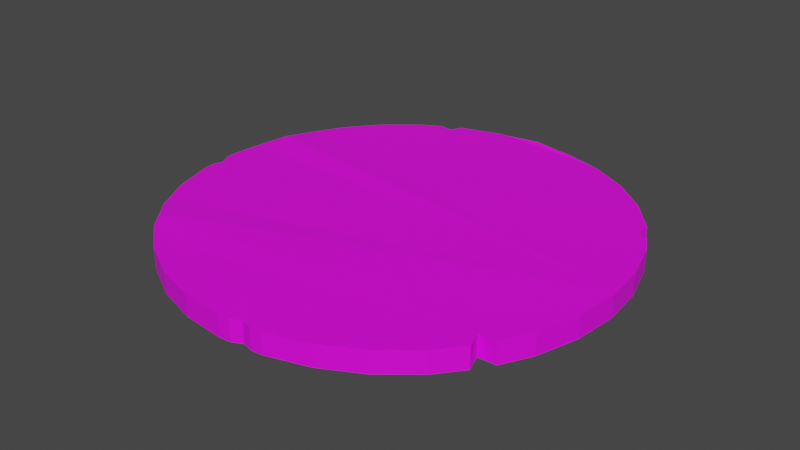 # Source: Coin.blend  (saved by Blender 2.80.75; exported with 4.5.12 LTS)
import bpy
from mathutils import Matrix  # noqa: F401  (used for matrix-valued properties, if any)

bpy.ops.wm.read_factory_settings(use_empty=True)
scene = bpy.context.scene
scene.name = 'Scene'

# ---- collections
col_collection = bpy.data.collections.new('Collection'); scene.collection.children.link(col_collection)

# ---- images (referenced by path relative to the original .blend; pixels are not part of the script)
import os
ASSET_DIR = os.environ.get("B2B_ASSET_DIR", "")  # directory of the original .blend (textures are referenced by path, not embedded)
HERE = os.path.dirname(os.path.abspath(__file__))  # packed textures are extracted next to this script under _unpacked/

def load_image(name, relpath, width, height, colorspace="sRGB"):
    """Load a texture the original file referenced (path relative to the .blend, or extracted next to this script)."""
    p = next((c for c in (os.path.join(HERE, relpath), os.path.join(ASSET_DIR, relpath)) if relpath and os.path.exists(c)), "")
    if p:
        img = bpy.data.images.load(p, check_existing=True)
        img.name = name
    else:  # same state as the original file: an image datablock whose file is absent (Cycles renders it pink)
        img = bpy.data.images.new(name, width, height)
        img.source = "FILE"
        img.filepath = "//" + (relpath or name)
    img.colorspace_settings.name = colorspace
    return img
img_t_gold_psd = load_image('T_Gold.psd', 'T_Gold.psd', 1024, 1024, 'sRGB')

# ---- materials (node trees are filled in below, after node groups)
mat_material_001 = bpy.data.materials.new('Material.001')
mat_material_001.use_transparent_shadow = False

# ---- material node trees
mat_material_001.use_nodes = True; mat_material_001.node_tree.nodes.clear()
_N = mat_material_001.node_tree.nodes; _L = mat_material_001.node_tree.links
n0 = _N.new('ShaderNodeOutputMaterial'); n0.name = 'Material Output'; n0.location = (300, 300)
n1 = _N.new('ShaderNodeTexImage'); n1.name = 'Image Texture'; n1.location = (-271, 211)
n1.image = img_t_gold_psd
n2 = _N.new('ShaderNodeBsdfPrincipled'); n2.name = 'Principled BSDF'; n2.location = (10, 300)
n2.distribution = 'GGX'
n2.subsurface_method = 'BURLEY'
n2.inputs[3].default_value = 1.45
n2.inputs[27].default_value = (0.0, 0.0, 0.0, 1.0)
n2.inputs[28].default_value = 1.0
_L.new(n2.outputs[0], n0.inputs[0])
_L.new(n1.outputs[0], n2.inputs[0])
n0.is_active_output = True

# ---- world
world_world = bpy.data.worlds.new('World'); scene.world = world_world
world_world.use_nodes = True; world_world.node_tree.nodes.clear()
_N = world_world.node_tree.nodes; _L = world_world.node_tree.links
n0 = _N.new('ShaderNodeOutputWorld'); n0.name = 'World Output'; n0.location = (300, 300)
n1 = _N.new('ShaderNodeBackground'); n1.name = 'Background'; n1.location = (10, 300)
n1.inputs[0].default_value = (0.05088, 0.05088, 0.05088, 1.0)
_L.new(n1.outputs[0], n0.inputs[0])
n0.is_active_output = True
world_world.color = (0.05088, 0.05088, 0.05088)
world_world.use_sun_shadow = False
world_world.sun_shadow_jitter_overblur = 0.0

# ---- meshes
me_cylinder = bpy.data.meshes.new('Cylinder')
me_cylinder.from_pydata([(0.02106, 0.9872, -0.7435), (0.02106, 0.9872, 1.257), (0.1951, 0.9808, -1.0), (0.1951, 0.9808, 1.0), (0.3827, 0.9239, -1.0), (0.3827, 0.9239, 1.0), (0.5556, 0.8315, -1.0), (0.5556, 0.8315, 1.0), (0.7071, 0.7071, -1.0), (0.7071, 0.7071, 1.0), (0.8315, 0.5556, -1.0), (0.8315, 0.5556, 1.0), (0.9239, 0.3827, -1.0), (0.9239, 0.3827, 1.0), (0.9808, 0.1951, -1.0), (0.9808, 0.1951, 1.0), (1.0, 7.55e-08, -1.0), (1.0, 7.55e-08, 1.0), (0.9808, -0.1951, -1.0), (0.9808, -0.1951, 1.0), (0.9239, -0.3827, -1.0), (0.9239, -0.3827, 1.0), (0.7735, -0.5174, -1.0), (0.7735, -0.5174, 1.0), (0.7071, -0.7071, -1.0), (0.7071, -0.7071, 1.0), (0.5556, -0.8315, -1.0), (0.5556, -0.8315, 1.0), (0.3827, -0.9239, -1.0), (0.3827, -0.9239, 1.0), (0.1951, -0.9808, -1.0), (0.1951, -0.9808, 1.0), (-3.258e-07, -1.0, -1.0), (-3.258e-07, -1.0, 1.0), (-0.1951, -0.9808, -1.0), (-0.1951, -0.9808, 1.0), (-0.3827, -0.9239, -1.0), (-0.3827, -0.9239, 1.0), (-0.5556, -0.8315, -1.0), (-0.5556, -0.8315, 1.0), (-0.7071, -0.7071, -1.0), (-0.7071, -0.7071, 1.0), (-0.8315, -0.5556, -1.0), (-0.8315, -0.5556, 1.0), (-0.9239, -0.3827, -1.0), (-0.9239, -0.3827, 1.0), (-0.9808, -0.1951, -1.0), (-0.9808, -0.1951, 1.0), (-1.0, 9.656e-07, -1.0), (-1.0, 9.656e-07, 1.0), (-0.9808, 0.1951, -1.0), (-0.9808, 0.1951, 1.0), (-0.9239, 0.3827, -1.0), (-0.9239, 0.3827, 1.0), (-0.8315, 0.5556, -1.0), (-0.8315, 0.5556, 1.0), (-0.7071, 0.7071, -1.0), (-0.7071, 0.7071, 1.0), (-0.5556, 0.8315, -1.0), (-0.5556, 0.8315, 1.0), (-0.3827, 0.9239, -1.0), (-0.3827, 0.9239, 1.0), (-0.1951, 0.9808, -1.0), (-0.1951, 0.9808, 1.0), (0.1951, -0.9808, 0.0), (0.09754, -0.9728, -1.0), (0.09754, -0.9728, 1.0), (-3.258e-07, -1.0, 0.0), (0.09754, -0.9728, 0.0), (0.1951, -0.9808, -0.5), (0.04877, -0.9952, -1.0), (0.1463, -0.9856, 1.0), (-3.258e-07, -1.0, -0.5), (0.1951, -0.9808, 0.5), (0.1463, -0.9856, -1.0), (0.04877, -0.9952, 1.0), (-3.258e-07, -1.0, 0.5), (0.04877, -0.9952, 0.0), (0.1463, -0.9856, 0.0), (0.09754, -0.9728, -0.5), (0.09754, -0.9728, 0.5), (0.1463, -0.9856, 0.5), (0.1463, -0.9856, -0.5), (0.04877, -0.9952, -0.5), (0.04877, -0.9952, 0.5), (0.09755, 0.9904, -1.0), (0.09755, 0.9904, 1.0), (0.02106, 0.9872, 0.2565), (0.1951, 0.9808, 0.0), (0.2889, 0.9523, -1.0), (0.2889, 0.9523, 1.0), (0.3827, 0.9239, 0.0), (0.4691, 0.8777, -1.0), (0.4691, 0.8777, 1.0), (0.5556, 0.8315, 0.0), (0.6313, 0.7693, -1.0), (0.6313, 0.7693, 1.0), (0.7071, 0.7071, 0.0), (0.7693, 0.6313, -1.0), (0.7693, 0.6313, 1.0), (0.8315, 0.5556, 0.0), (0.8777, 0.4691, -1.0), (0.8777, 0.4691, 1.0), (0.9239, 0.3827, 0.0), (0.9523, 0.2889, -1.0), (0.9523, 0.2889, 1.0), (0.9808, 0.1951, 0.0), (0.9904, 0.09755, -1.0), (0.9904, 0.09755, 1.0), (1.0, 7.55e-08, 0.0), (0.9904, -0.09755, -1.0), (0.9904, -0.09755, 1.0), (0.9808, -0.1951, 0.0), (0.9523, -0.2889, -1.0), (0.9523, -0.2889, 1.0), (0.9239, -0.3827, 0.0), (0.8777, -0.4691, -1.0), (0.8777, -0.4691, 1.0), (0.7735, -0.5174, 0.0), (0.7693, -0.6313, -1.0), (0.7693, -0.6313, 1.0), (0.7071, -0.7071, 0.0), (0.6313, -0.7693, -1.0), (0.6313, -0.7693, 1.0), (0.5556, -0.8315, 0.0), (0.4691, -0.8777, -1.0), (0.4691, -0.8777, 1.0), (0.3827, -0.9239, 0.0), (-0.1951, -0.9808, 0.0), (-0.2889, -0.9523, -1.0), (-0.2889, -0.9523, 1.0), (-0.3827, -0.9239, 0.0), (-0.4691, -0.8777, -1.0), (-0.4691, -0.8777, 1.0), (-0.5556, -0.8315, 0.0), (-0.6313, -0.7693, -1.0), (-0.6313, -0.7693, 1.0), (-0.7071, -0.7071, 0.0), (-0.7673, -0.6263, -0.8259), (-0.7673, -0.6263, 1.174), (-0.8315, -0.5556, 0.0), (-0.8777, -0.4691, -1.0), (-0.8777, -0.4691, 1.0), (-0.9239, -0.3827, 0.0), (-0.9523, -0.2889, -1.0), (-0.9523, -0.2889, 1.0), (-0.9808, -0.1951, 0.0), (-0.9702, -0.09754, -1.0), (-0.9702, -0.09754, 1.0), (-1.0, 9.656e-07, 0.0), (-0.9904, 0.09755, -1.0), (-0.9904, 0.09755, 1.0), (-0.9808, 0.1951, 0.0), (-0.9451, 0.2888, -0.8032), (-0.9451, 0.2888, 1.197), (-0.9239, 0.3827, 0.0), (-0.8777, 0.4691, -1.0), (-0.8777, 0.4691, 1.0), (-0.8315, 0.5556, 0.0), (-0.7693, 0.6313, -1.0), (-0.7693, 0.6313, 1.0), (-0.7071, 0.7071, 0.0), (-0.6313, 0.7693, -1.0), (-0.6313, 0.7693, 1.0), (-0.5556, 0.8315, 0.0), (-0.4691, 0.8777, -1.0), (-0.4691, 0.8777, 1.0), (-0.3827, 0.9239, 0.0), (-0.2889, 0.9523, -1.0), (-0.2889, 0.9523, 1.0), (-0.1951, 0.9808, 0.0), (-0.09754, 0.9904, -1.0), (-0.09754, 0.9904, 1.0), (-0.09754, 0.9904, 0.0), (-0.2889, 0.9523, 0.0), (-0.4691, 0.8777, 0.0), (-0.6313, 0.7693, 0.0), (-0.7693, 0.6313, 0.0), (-0.8777, 0.4691, 0.0), (-0.9451, 0.2888, 0.1968), (-0.9904, 0.09755, 0.0), (-0.9702, -0.09754, 0.0), (-0.9523, -0.2889, 0.0), (-0.8777, -0.4691, 0.0), (-0.7673, -0.6263, 0.1741), (-0.6313, -0.7693, 0.0), (-0.4691, -0.8777, 0.0), (-0.2889, -0.9523, 0.0), (0.4691, -0.8777, 0.0), (0.6313, -0.7693, 0.0), (0.7693, -0.6313, 0.0), (0.8777, -0.4691, 0.0), (0.9523, -0.2889, 0.0), (0.9904, -0.09755, 0.0), (0.9904, 0.09755, 0.0), (0.9523, 0.2889, 0.0), (0.8777, 0.4691, 0.0), (0.7693, 0.6313, 0.0), (0.6313, 0.7693, 0.0), (0.4691, 0.8777, 0.0), (0.2889, 0.9523, 0.0), (0.09755, 0.9904, 0.0), (0.1463, 0.9856, -1.0), (0.04877, 0.9952, 1.0), (0.02106, 0.9872, 0.7565), (0.1951, 0.9808, -0.5), (0.3358, 0.9381, -1.0), (0.242, 0.9666, 1.0), (0.3827, 0.9239, -0.5), (0.5123, 0.8546, -1.0), (0.4259, 0.9008, 1.0), (0.5556, 0.8315, -0.5), (0.6692, 0.7382, -1.0), (0.5935, 0.8004, 1.0), (0.7071, 0.7071, -0.5), (0.8004, 0.5935, -1.0), (0.7382, 0.6692, 1.0), (0.8315, 0.5556, -0.5), (0.9008, 0.4259, -1.0), (0.8265, 0.4966, 1.0), (0.9239, 0.3827, -0.5), (0.9666, 0.242, -1.0), (0.9381, 0.3358, 1.0), (0.9808, 0.1951, -0.5), (0.9952, 0.04877, -1.0), (0.9856, 0.1463, 1.0), (1.0, 7.55e-08, -0.5), (0.9856, -0.1463, -1.0), (0.9952, -0.04877, 1.0), (0.9808, -0.1951, -0.5), (0.9381, -0.3358, -1.0), (0.9666, -0.242, 1.0), (0.9239, -0.3827, -0.5), (0.8546, -0.5123, -1.0), (0.9008, -0.4259, 1.0), (0.7735, -0.5174, -0.5), (0.7382, -0.6692, -1.0), (0.8004, -0.5935, 1.0), (0.7071, -0.7071, -0.5), (0.5935, -0.8004, -1.0), (0.6692, -0.7382, 1.0), (0.5556, -0.8315, -0.5), (0.4259, -0.9008, -1.0), (0.5123, -0.8546, 1.0), (0.3827, -0.9239, -0.5), (-0.1951, -0.9808, -0.5), (-0.3358, -0.9381, -1.0), (-0.242, -0.9666, 1.0), (-0.3827, -0.9239, -0.5), (-0.5123, -0.8546, -1.0), (-0.4259, -0.9008, 1.0), (-0.5556, -0.8315, -0.5), (-0.6692, -0.7382, -1.0), (-0.5935, -0.8004, 1.0), (-0.7071, -0.7071, -0.5), (-0.8004, -0.5935, -1.0), (-0.7382, -0.6692, 1.0), (-0.8315, -0.5556, -0.5), (-0.9008, -0.4259, -1.0), (-0.8546, -0.5123, 1.0), (-0.9239, -0.3827, -0.5), (-0.9666, -0.242, -1.0), (-0.9381, -0.3358, 1.0), (-0.9808, -0.1951, -0.5), (-0.9952, -0.04877, -1.0), (-0.9856, -0.1463, 1.0), (-1.0, 9.656e-07, -0.5), (-0.9856, 0.1463, -1.0), (-0.9952, 0.04877, 1.0), (-0.9808, 0.1951, -0.5), (-0.9381, 0.3358, -1.0), (-0.9666, 0.242, 1.0), (-0.9239, 0.3827, -0.5), (-0.8546, 0.5123, -1.0), (-0.9008, 0.4259, 1.0), (-0.8315, 0.5556, -0.5), (-0.7382, 0.6692, -1.0), (-0.8004, 0.5935, 1.0), (-0.7071, 0.7071, -0.5), (-0.5935, 0.8004, -1.0), (-0.6692, 0.7382, 1.0), (-0.5556, 0.8315, -0.5), (-0.4082, 0.8719, -1.0), (-0.5123, 0.8546, 1.0), (-0.3827, 0.9239, -0.5), (-0.242, 0.9666, -1.0), (-0.3358, 0.9381, 1.0), (-0.1951, 0.9808, -0.5), (-0.04877, 0.9952, -1.0), (-0.1463, 0.9856, 1.0), (0.04877, 0.9952, -1.0), (0.1463, 0.9856, 1.0), (0.02106, 0.9872, -0.2435), (0.1951, 0.9808, 0.5), (0.242, 0.9666, -1.0), (0.3358, 0.9381, 1.0), (0.3827, 0.9239, 0.5), (0.4259, 0.9008, -1.0), (0.5123, 0.8546, 1.0), (0.5556, 0.8315, 0.5), (0.5935, 0.8004, -1.0), (0.6692, 0.7382, 1.0), (0.7071, 0.7071, 0.5), (0.7382, 0.6692, -1.0), (0.8004, 0.5935, 1.0), (0.8315, 0.5556, 0.5), (0.8265, 0.4966, -1.0), (0.9008, 0.4259, 1.0), (0.9239, 0.3827, 0.5), (0.9381, 0.3358, -1.0), (0.9666, 0.242, 1.0), (0.9808, 0.1951, 0.5), (0.9856, 0.1463, -1.0), (0.9952, 0.04877, 1.0), (1.0, 7.55e-08, 0.5), (0.9952, -0.04877, -1.0), (0.9856, -0.1463, 1.0), (0.9808, -0.1951, 0.5), (0.9666, -0.242, -1.0), (0.9381, -0.3358, 1.0), (0.9239, -0.3827, 0.5), (0.9008, -0.4259, -1.0), (0.8546, -0.5123, 1.0), (0.7735, -0.5174, 0.5), (0.8004, -0.5935, -1.0), (0.7382, -0.6692, 1.0), (0.7071, -0.7071, 0.5), (0.6692, -0.7382, -1.0), (0.5935, -0.8004, 1.0), (0.5556, -0.8315, 0.5), (0.5123, -0.8546, -1.0), (0.4259, -0.9008, 1.0), (0.3827, -0.9239, 0.5), (-0.1951, -0.9808, 0.5), (-0.242, -0.9666, -1.0), (-0.3358, -0.9381, 1.0), (-0.3827, -0.9239, 0.5), (-0.4259, -0.9008, -1.0), (-0.5123, -0.8546, 1.0), (-0.5556, -0.8315, 0.5), (-0.5935, -0.8004, -1.0), (-0.6692, -0.7382, 1.0), (-0.7071, -0.7071, 0.5), (-0.7382, -0.6692, -1.0), (-0.8004, -0.5935, 1.0), (-0.8315, -0.5556, 0.5), (-0.8546, -0.5123, -1.0), (-0.9008, -0.4259, 1.0), (-0.9239, -0.3827, 0.5), (-0.9381, -0.3358, -1.0), (-0.9666, -0.242, 1.0), (-0.9808, -0.1951, 0.5), (-0.9856, -0.1463, -1.0), (-0.9952, -0.04877, 1.0), (-1.0, 9.656e-07, 0.5), (-0.9952, 0.04877, -1.0), (-0.9856, 0.1463, 1.0), (-0.9808, 0.1951, 0.5), (-0.9666, 0.242, -1.0), (-0.9381, 0.3358, 1.0), (-0.9239, 0.3827, 0.5), (-0.9008, 0.4259, -1.0), (-0.8546, 0.5123, 1.0), (-0.8315, 0.5556, 0.5), (-0.8004, 0.5935, -1.0), (-0.7382, 0.6692, 1.0), (-0.7071, 0.7071, 0.5), (-0.6692, 0.7382, -1.0), (-0.5935, 0.8004, 1.0), (-0.5556, 0.8315, 0.5), (-0.5123, 0.8546, -1.0), (-0.4082, 0.8719, 1.0), (-0.3827, 0.9239, 0.5), (-0.3358, 0.9381, -1.0), (-0.242, 0.9666, 1.0), (-0.1951, 0.9808, 0.5), (-0.1463, 0.9856, -1.0), (-0.04877, 0.9952, 1.0), (-0.04877, 0.9952, 0.0), (-0.1463, 0.9856, 0.0), (-0.09754, 0.9904, -0.5), (-0.09754, 0.9904, 0.5), (-0.242, 0.9666, 0.0), (-0.3358, 0.9381, 0.0), (-0.2889, 0.9523, -0.5), (-0.2889, 0.9523, 0.5), (-0.4082, 0.8719, 0.0), (-0.5123, 0.8546, 0.0), (-0.4691, 0.8777, -0.5), (-0.4691, 0.8777, 0.5), (-0.5935, 0.8004, 0.0), (-0.6692, 0.7382, 0.0), (-0.6313, 0.7693, -0.5), (-0.6313, 0.7693, 0.5), (-0.7382, 0.6692, 0.0), (-0.8004, 0.5935, 0.0), (-0.7693, 0.6313, -0.5), (-0.7693, 0.6313, 0.5), (-0.8546, 0.5123, 0.0), (-0.9008, 0.4259, 0.0), (-0.8777, 0.4691, -0.5), (-0.8777, 0.4691, 0.5), (-0.9381, 0.3358, 0.0), (-0.9666, 0.242, 0.0), (-0.9451, 0.2888, -0.3032), (-0.9451, 0.2888, 0.6968), (-0.9856, 0.1463, 0.0), (-0.9952, 0.04877, 0.0), (-0.9904, 0.09755, -0.5), (-0.9904, 0.09755, 0.5), (-0.9952, -0.04877, 0.0), (-0.9856, -0.1463, 0.0), (-0.9702, -0.09754, -0.5), (-0.9702, -0.09754, 0.5), (-0.9666, -0.242, 0.0), (-0.9381, -0.3358, 0.0), (-0.9523, -0.2889, -0.5), (-0.9523, -0.2889, 0.5), (-0.9008, -0.4259, 0.0), (-0.8546, -0.5123, 0.0), (-0.8777, -0.4691, -0.5), (-0.8777, -0.4691, 0.5), (-0.8004, -0.5935, 0.0), (-0.7382, -0.6692, 0.0), (-0.7673, -0.6263, -0.3259), (-0.7673, -0.6263, 0.6741), (-0.6692, -0.7382, 0.0), (-0.5935, -0.8004, 0.0), (-0.6313, -0.7693, -0.5), (-0.6313, -0.7693, 0.5), (-0.5123, -0.8546, 0.0), (-0.4259, -0.9008, 0.0), (-0.4691, -0.8777, -0.5), (-0.4691, -0.8777, 0.5), (-0.3358, -0.9381, 0.0), (-0.242, -0.9666, 0.0), (-0.2889, -0.9523, -0.5), (-0.2889, -0.9523, 0.5), (0.4259, -0.9008, 0.0), (0.5123, -0.8546, 0.0), (0.4691, -0.8777, -0.5), (0.4691, -0.8777, 0.5), (0.5935, -0.8004, 0.0), (0.6692, -0.7382, 0.0), (0.6313, -0.7693, -0.5), (0.6313, -0.7693, 0.5), (0.7382, -0.6692, 0.0), (0.8004, -0.5935, 0.0), (0.7693, -0.6313, -0.5), (0.7693, -0.6313, 0.5), (0.8546, -0.5123, 0.0), (0.9008, -0.4259, 0.0), (0.8777, -0.4691, -0.5), (0.8777, -0.4691, 0.5), (0.9381, -0.3358, 0.0), (0.9666, -0.242, 0.0), (0.9523, -0.2889, -0.5), (0.9523, -0.2889, 0.5), (0.9856, -0.1463, 0.0), (0.9952, -0.04877, 0.0), (0.9904, -0.09755, -0.5), (0.9904, -0.09755, 0.5), (0.9952, 0.04877, 0.0), (0.9856, 0.1463, 0.0), (0.9904, 0.09755, -0.5), (0.9904, 0.09755, 0.5), (0.9666, 0.242, 0.0), (0.9381, 0.3358, 0.0), (0.9523, 0.2889, -0.5), (0.9523, 0.2889, 0.5), (0.9008, 0.4259, 0.0), (0.8265, 0.4966, 0.0), (0.8777, 0.4691, -0.5), (0.8777, 0.4691, 0.5), (0.8004, 0.5935, 0.0), (0.7382, 0.6692, 0.0), (0.7693, 0.6313, -0.5), (0.7693, 0.6313, 0.5), (0.6692, 0.7382, 0.0), (0.5935, 0.8004, 0.0), (0.6313, 0.7693, -0.5), (0.6313, 0.7693, 0.5), (0.5123, 0.8546, 0.0), (0.4259, 0.9008, 0.0), (0.4691, 0.8777, -0.5), (0.4691, 0.8777, 0.5), (0.3358, 0.9381, 0.0), (0.242, 0.9666, 0.0), (0.2889, 0.9523, -0.5), (0.2889, 0.9523, 0.5), (0.1463, 0.9856, 0.0), (0.04877, 0.9952, 0.0), (0.09755, 0.9904, -0.5), (0.09755, 0.9904, 0.5), (0.04877, 0.9952, 0.5), (0.04877, 0.9952, -0.5), (0.1463, 0.9856, -0.5), (0.242, 0.9666, 0.5), (0.242, 0.9666, -0.5), (0.3358, 0.9381, -0.5), (0.4259, 0.9008, 0.5), (0.4259, 0.9008, -0.5), (0.5123, 0.8546, -0.5), (0.5935, 0.8004, 0.5), (0.5935, 0.8004, -0.5), (0.6692, 0.7382, -0.5), (0.7382, 0.6692, 0.5), (0.7382, 0.6692, -0.5), (0.8004, 0.5935, -0.5), (0.8265, 0.4966, 0.5), (0.8265, 0.4966, -0.5), (0.9008, 0.4259, -0.5), (0.9381, 0.3358, 0.5), (0.9381, 0.3358, -0.5), (0.9666, 0.242, -0.5), (0.9856, 0.1463, 0.5), (0.9856, 0.1463, -0.5), (0.9952, 0.04877, -0.5), (0.9952, -0.04877, 0.5), (0.9952, -0.04877, -0.5), (0.9856, -0.1463, -0.5), (0.9666, -0.242, 0.5), (0.9666, -0.242, -0.5), (0.9381, -0.3358, -0.5), (0.9008, -0.4259, 0.5), (0.9008, -0.4259, -0.5), (0.8546, -0.5123, -0.5), (0.8004, -0.5935, 0.5), (0.8004, -0.5935, -0.5), (0.7382, -0.6692, -0.5), (0.6692, -0.7382, 0.5), (0.6692, -0.7382, -0.5), (0.5935, -0.8004, -0.5), (0.5123, -0.8546, 0.5), (0.5123, -0.8546, -0.5), (0.4259, -0.9008, -0.5), (-0.242, -0.9666, 0.5), (-0.242, -0.9666, -0.5), (-0.3358, -0.9381, -0.5), (-0.4259, -0.9008, 0.5), (-0.4259, -0.9008, -0.5), (-0.5123, -0.8546, -0.5), (-0.5935, -0.8004, 0.5), (-0.5935, -0.8004, -0.5), (-0.6692, -0.7382, -0.5), (-0.7382, -0.6692, 0.5), (-0.7382, -0.6692, -0.5), (-0.8004, -0.5935, -0.5), (-0.8546, -0.5123, 0.5), (-0.8546, -0.5123, -0.5), (-0.9008, -0.4259, -0.5), (-0.9381, -0.3358, 0.5), (-0.9381, -0.3358, -0.5), (-0.9666, -0.242, -0.5), (-0.9856, -0.1463, 0.5), (-0.9856, -0.1463, -0.5), (-0.9952, -0.04877, -0.5), (-0.9952, 0.04877, 0.5), (-0.9952, 0.04877, -0.5), (-0.9856, 0.1463, -0.5), (-0.9666, 0.242, 0.5), (-0.9666, 0.242, -0.5), (-0.9381, 0.3358, -0.5), (-0.9008, 0.4259, 0.5), (-0.9008, 0.4259, -0.5), (-0.8546, 0.5123, -0.5), (-0.8004, 0.5935, 0.5), (-0.8004, 0.5935, -0.5), (-0.7382, 0.6692, -0.5), (-0.6692, 0.7382, 0.5), (-0.6692, 0.7382, -0.5), (-0.5935, 0.8004, -0.5), (-0.5123, 0.8546, 0.5), (-0.5123, 0.8546, -0.5), (-0.4082, 0.8719, -0.5), (-0.3358, 0.9381, 0.5), (-0.3358, 0.9381, -0.5), (-0.242, 0.9666, -0.5), (-0.1463, 0.9856, 0.5), (-0.1463, 0.9856, -0.5), (-0.04877, 0.9952, -0.5), (-0.04877, 0.9952, 0.5), (-0.242, 0.9666, 0.5), (-0.4082, 0.8719, 0.5), (-0.5935, 0.8004, 0.5), (-0.7382, 0.6692, 0.5), (-0.8546, 0.5123, 0.5), (-0.9381, 0.3358, 0.5), (-0.9856, 0.1463, 0.5), (-0.9952, -0.04877, 0.5), (-0.9666, -0.242, 0.5), (-0.9008, -0.4259, 0.5), (-0.8004, -0.5935, 0.5), (-0.6692, -0.7382, 0.5), (-0.5123, -0.8546, 0.5), (-0.3358, -0.9381, 0.5), (0.4259, -0.9008, 0.5), (0.5935, -0.8004, 0.5), (0.7382, -0.6692, 0.5), (0.8546, -0.5123, 0.5), (0.9381, -0.3358, 0.5), (0.9856, -0.1463, 0.5), (0.9952, 0.04877, 0.5), (0.9666, 0.242, 0.5), (0.9008, 0.4259, 0.5), (0.8004, 0.5935, 0.5), (0.6692, 0.7382, 0.5), (0.5123, 0.8546, 0.5), (0.3358, 0.9381, 0.5), (0.1463, 0.9856, 0.5)], [], [(609, 291, 3, 293), (608, 295, 5, 296), (607, 298, 7, 299), (606, 301, 9, 302), (605, 304, 11, 305), (604, 307, 13, 308), (603, 310, 15, 311), (602, 313, 17, 314), (601, 316, 19, 317), (600, 319, 21, 320), (599, 322, 23, 323), (598, 325, 25, 326), (597, 328, 27, 329), (596, 331, 29, 332), (28, 244, 127, 332, 29, 31, 73, 64, 69, 30), (84, 75, 33, 76), (32, 72, 67, 76, 33, 35, 333, 128, 245, 34), (595, 335, 37, 336), (594, 338, 39, 339), (593, 341, 41, 342), (592, 344, 43, 345), (591, 347, 45, 348), (590, 350, 47, 351), (589, 353, 49, 354), (588, 356, 51, 357), (587, 359, 53, 360), (586, 362, 55, 363), (585, 365, 57, 366), (584, 368, 59, 369), (583, 371, 61, 372), (3, 291, 86, 203, 1, 377, 172, 289, 63, 374, 169, 286, 61, 371, 166, 283, 59, 368, 163, 280, 57, 365, 160, 277, 55, 362, 157, 274, 53, 359, 154, 271, 51, 356, 151, 268, 49, 353, 148, 265, 47, 350, 145, 262, 45, 347, 142, 259, 43, 344, 139, 256, 41, 341, 136, 253, 39, 338, 133, 250, 37, 335, 130, 247, 35, 33, 75, 66, 71, 31, 29, 331, 126, 243, 27, 328, 123, 240, 25, 325, 120, 237, 23, 322, 117, 234, 21, 319, 114, 231, 19, 316, 111, 228, 17, 313, 108, 225, 15, 310, 105, 222, 13, 307, 102, 219, 11, 304, 99, 216, 9, 301, 96, 213, 7, 298, 93, 210, 5, 295, 90, 207), (582, 374, 63, 375), (581, 377, 1, 204), (0, 290, 85, 202, 2, 294, 89, 206, 4, 297, 92, 209, 6, 300, 95, 212, 8, 303, 98, 215, 10, 306, 101, 218, 12, 309, 104, 221, 14, 312, 107, 224, 16, 315, 110, 227, 18, 318, 113, 230, 20, 321, 116, 233, 22, 324, 119, 236, 24, 327, 122, 239, 26, 330, 125, 242, 28, 30, 74, 65, 70, 32, 34, 334, 129, 246, 36, 337, 132, 249, 38, 340, 135, 252, 40, 343, 138, 255, 42, 346, 141, 258, 44, 349, 144, 261, 46, 352, 147, 264, 48, 355, 150, 267, 50, 358, 153, 270, 52, 361, 156, 273, 54, 364, 159, 276, 56, 367, 162, 279, 58, 370, 165, 282, 60, 373, 168, 285, 62, 376, 171, 288), (83, 77, 67, 72), (82, 78, 68, 79), (81, 71, 66, 80), (78, 81, 80, 68), (64, 73, 81, 78), (73, 31, 71, 81), (74, 82, 79, 65), (30, 69, 82, 74), (69, 64, 78, 82), (70, 83, 72, 32), (65, 79, 83, 70), (79, 68, 77, 83), (77, 84, 76, 67), (68, 80, 84, 77), (80, 66, 75, 84), (580, 378, 87, 292), (579, 379, 173, 380), (578, 289, 172, 381), (577, 382, 170, 287), (576, 383, 174, 384), (575, 286, 169, 385), (574, 386, 167, 284), (573, 387, 175, 388), (572, 283, 166, 389), (571, 390, 164, 281), (570, 391, 176, 392), (569, 280, 163, 393), (568, 394, 161, 278), (567, 395, 177, 396), (566, 277, 160, 397), (565, 398, 158, 275), (564, 399, 178, 400), (563, 274, 157, 401), (562, 402, 155, 272), (561, 403, 179, 404), (560, 271, 154, 405), (559, 406, 152, 269), (558, 407, 180, 408), (557, 268, 151, 409), (556, 410, 149, 266), (555, 411, 181, 412), (554, 265, 148, 413), (553, 414, 146, 263), (552, 415, 182, 416), (551, 262, 145, 417), (550, 418, 143, 260), (549, 419, 183, 420), (548, 259, 142, 421), (547, 422, 140, 257), (546, 423, 184, 424), (545, 256, 139, 425), (544, 426, 137, 254), (543, 427, 185, 428), (542, 253, 136, 429), (541, 430, 134, 251), (540, 431, 186, 432), (539, 250, 133, 433), (538, 434, 131, 248), (537, 435, 187, 436), (536, 247, 130, 437), (535, 438, 127, 244), (534, 439, 188, 440), (533, 243, 126, 441), (532, 442, 124, 241), (531, 443, 189, 444), (530, 240, 123, 445), (529, 446, 121, 238), (528, 447, 190, 448), (527, 237, 120, 449), (526, 450, 118, 235), (525, 451, 191, 452), (524, 234, 117, 453), (523, 454, 115, 232), (522, 455, 192, 456), (521, 231, 114, 457), (520, 458, 112, 229), (519, 459, 193, 460), (518, 228, 111, 461), (517, 462, 109, 226), (516, 463, 194, 464), (515, 225, 108, 465), (514, 466, 106, 223), (513, 467, 195, 468), (512, 222, 105, 469), (511, 470, 103, 220), (510, 471, 196, 472), (509, 219, 102, 473), (508, 474, 100, 217), (507, 475, 197, 476), (506, 216, 99, 477), (505, 478, 97, 214), (504, 479, 198, 480), (503, 213, 96, 481), (502, 482, 94, 211), (501, 483, 199, 484), (500, 210, 93, 485), (499, 486, 91, 208), (498, 487, 200, 488), (497, 207, 90, 489), (496, 490, 88, 205), (495, 491, 201, 492), (494, 203, 86, 493), (491, 494, 493, 201), (87, 204, 494, 491), (204, 1, 203, 494), (290, 495, 492, 85), (0, 292, 495, 290), (292, 87, 491, 495), (202, 496, 205, 2), (85, 492, 496, 202), (492, 201, 490, 496), (487, 497, 489, 200), (88, 293, 497, 487), (293, 3, 207, 497), (294, 498, 488, 89), (2, 205, 498, 294), (205, 88, 487, 498), (206, 499, 208, 4), (89, 488, 499, 206), (488, 200, 486, 499), (483, 500, 485, 199), (91, 296, 500, 483), (296, 5, 210, 500), (297, 501, 484, 92), (4, 208, 501, 297), (208, 91, 483, 501), (209, 502, 211, 6), (92, 484, 502, 209), (484, 199, 482, 502), (479, 503, 481, 198), (94, 299, 503, 479), (299, 7, 213, 503), (300, 504, 480, 95), (6, 211, 504, 300), (211, 94, 479, 504), (212, 505, 214, 8), (95, 480, 505, 212), (480, 198, 478, 505), (475, 506, 477, 197), (97, 302, 506, 475), (302, 9, 216, 506), (303, 507, 476, 98), (8, 214, 507, 303), (214, 97, 475, 507), (215, 508, 217, 10), (98, 476, 508, 215), (476, 197, 474, 508), (471, 509, 473, 196), (100, 305, 509, 471), (305, 11, 219, 509), (306, 510, 472, 101), (10, 217, 510, 306), (217, 100, 471, 510), (218, 511, 220, 12), (101, 472, 511, 218), (472, 196, 470, 511), (467, 512, 469, 195), (103, 308, 512, 467), (308, 13, 222, 512), (309, 513, 468, 104), (12, 220, 513, 309), (220, 103, 467, 513), (221, 514, 223, 14), (104, 468, 514, 221), (468, 195, 466, 514), (463, 515, 465, 194), (106, 311, 515, 463), (311, 15, 225, 515), (312, 516, 464, 107), (14, 223, 516, 312), (223, 106, 463, 516), (224, 517, 226, 16), (107, 464, 517, 224), (464, 194, 462, 517), (459, 518, 461, 193), (109, 314, 518, 459), (314, 17, 228, 518), (315, 519, 460, 110), (16, 226, 519, 315), (226, 109, 459, 519), (227, 520, 229, 18), (110, 460, 520, 227), (460, 193, 458, 520), (455, 521, 457, 192), (112, 317, 521, 455), (317, 19, 231, 521), (318, 522, 456, 113), (18, 229, 522, 318), (229, 112, 455, 522), (230, 523, 232, 20), (113, 456, 523, 230), (456, 192, 454, 523), (451, 524, 453, 191), (115, 320, 524, 451), (320, 21, 234, 524), (321, 525, 452, 116), (20, 232, 525, 321), (232, 115, 451, 525), (233, 526, 235, 22), (116, 452, 526, 233), (452, 191, 450, 526), (447, 527, 449, 190), (118, 323, 527, 447), (323, 23, 237, 527), (324, 528, 448, 119), (22, 235, 528, 324), (235, 118, 447, 528), (236, 529, 238, 24), (119, 448, 529, 236), (448, 190, 446, 529), (443, 530, 445, 189), (121, 326, 530, 443), (326, 25, 240, 530), (327, 531, 444, 122), (24, 238, 531, 327), (238, 121, 443, 531), (239, 532, 241, 26), (122, 444, 532, 239), (444, 189, 442, 532), (439, 533, 441, 188), (124, 329, 533, 439), (329, 27, 243, 533), (330, 534, 440, 125), (26, 241, 534, 330), (241, 124, 439, 534), (242, 535, 244, 28), (125, 440, 535, 242), (440, 188, 438, 535), (435, 536, 437, 187), (128, 333, 536, 435), (333, 35, 247, 536), (334, 537, 436, 129), (34, 245, 537, 334), (245, 128, 435, 537), (246, 538, 248, 36), (129, 436, 538, 246), (436, 187, 434, 538), (431, 539, 433, 186), (131, 336, 539, 431), (336, 37, 250, 539), (337, 540, 432, 132), (36, 248, 540, 337), (248, 131, 431, 540), (249, 541, 251, 38), (132, 432, 541, 249), (432, 186, 430, 541), (427, 542, 429, 185), (134, 339, 542, 427), (339, 39, 253, 542), (340, 543, 428, 135), (38, 251, 543, 340), (251, 134, 427, 543), (252, 544, 254, 40), (135, 428, 544, 252), (428, 185, 426, 544), (423, 545, 425, 184), (137, 342, 545, 423), (342, 41, 256, 545), (343, 546, 424, 138), (40, 254, 546, 343), (254, 137, 423, 546), (255, 547, 257, 42), (138, 424, 547, 255), (424, 184, 422, 547), (419, 548, 421, 183), (140, 345, 548, 419), (345, 43, 259, 548), (346, 549, 420, 141), (42, 257, 549, 346), (257, 140, 419, 549), (258, 550, 260, 44), (141, 420, 550, 258), (420, 183, 418, 550), (415, 551, 417, 182), (143, 348, 551, 415), (348, 45, 262, 551), (349, 552, 416, 144), (44, 260, 552, 349), (260, 143, 415, 552), (261, 553, 263, 46), (144, 416, 553, 261), (416, 182, 414, 553), (411, 554, 413, 181), (146, 351, 554, 411), (351, 47, 265, 554), (352, 555, 412, 147), (46, 263, 555, 352), (263, 146, 411, 555), (264, 556, 266, 48), (147, 412, 556, 264), (412, 181, 410, 556), (407, 557, 409, 180), (149, 354, 557, 407), (354, 49, 268, 557), (355, 558, 408, 150), (48, 266, 558, 355), (266, 149, 407, 558), (267, 559, 269, 50), (150, 408, 559, 267), (408, 180, 406, 559), (403, 560, 405, 179), (152, 357, 560, 403), (357, 51, 271, 560), (358, 561, 404, 153), (50, 269, 561, 358), (269, 152, 403, 561), (270, 562, 272, 52), (153, 404, 562, 270), (404, 179, 402, 562), (399, 563, 401, 178), (155, 360, 563, 399), (360, 53, 274, 563), (361, 564, 400, 156), (52, 272, 564, 361), (272, 155, 399, 564), (273, 565, 275, 54), (156, 400, 565, 273), (400, 178, 398, 565), (395, 566, 397, 177), (158, 363, 566, 395), (363, 55, 277, 566), (364, 567, 396, 159), (54, 275, 567, 364), (275, 158, 395, 567), (276, 568, 278, 56), (159, 396, 568, 276), (396, 177, 394, 568), (391, 569, 393, 176), (161, 366, 569, 391), (366, 57, 280, 569), (367, 570, 392, 162), (56, 278, 570, 367), (278, 161, 391, 570), (279, 571, 281, 58), (162, 392, 571, 279), (392, 176, 390, 571), (387, 572, 389, 175), (164, 369, 572, 387), (369, 59, 283, 572), (370, 573, 388, 165), (58, 281, 573, 370), (281, 164, 387, 573), (282, 574, 284, 60), (165, 388, 574, 282), (388, 175, 386, 574), (383, 575, 385, 174), (167, 372, 575, 383), (372, 61, 286, 575), (373, 576, 384, 168), (60, 284, 576, 373), (284, 167, 383, 576), (285, 577, 287, 62), (168, 384, 577, 285), (384, 174, 382, 577), (379, 578, 381, 173), (170, 375, 578, 379), (375, 63, 289, 578), (376, 579, 380, 171), (62, 287, 579, 376), (287, 170, 379, 579), (288, 580, 292, 0), (171, 380, 580, 288), (380, 173, 378, 580), (378, 581, 204, 87), (173, 381, 581, 378), (381, 172, 377, 581), (382, 582, 375, 170), (174, 385, 582, 382), (385, 169, 374, 582), (386, 583, 372, 167), (175, 389, 583, 386), (389, 166, 371, 583), (390, 584, 369, 164), (176, 393, 584, 390), (393, 163, 368, 584), (394, 585, 366, 161), (177, 397, 585, 394), (397, 160, 365, 585), (398, 586, 363, 158), (178, 401, 586, 398), (401, 157, 362, 586), (402, 587, 360, 155), (179, 405, 587, 402), (405, 154, 359, 587), (406, 588, 357, 152), (180, 409, 588, 406), (409, 151, 356, 588), (410, 589, 354, 149), (181, 413, 589, 410), (413, 148, 353, 589), (414, 590, 351, 146), (182, 417, 590, 414), (417, 145, 350, 590), (418, 591, 348, 143), (183, 421, 591, 418), (421, 142, 347, 591), (422, 592, 345, 140), (184, 425, 592, 422), (425, 139, 344, 592), (426, 593, 342, 137), (185, 429, 593, 426), (429, 136, 341, 593), (430, 594, 339, 134), (186, 433, 594, 430), (433, 133, 338, 594), (434, 595, 336, 131), (187, 437, 595, 434), (437, 130, 335, 595), (438, 596, 332, 127), (188, 441, 596, 438), (441, 126, 331, 596), (442, 597, 329, 124), (189, 445, 597, 442), (445, 123, 328, 597), (446, 598, 326, 121), (190, 449, 598, 446), (449, 120, 325, 598), (450, 599, 323, 118), (191, 453, 599, 450), (453, 117, 322, 599), (454, 600, 320, 115), (192, 457, 600, 454), (457, 114, 319, 600), (458, 601, 317, 112), (193, 461, 601, 458), (461, 111, 316, 601), (462, 602, 314, 109), (194, 465, 602, 462), (465, 108, 313, 602), (466, 603, 311, 106), (195, 469, 603, 466), (469, 105, 310, 603), (470, 604, 308, 103), (196, 473, 604, 470), (473, 102, 307, 604), (474, 605, 305, 100), (197, 477, 605, 474), (477, 99, 304, 605), (478, 606, 302, 97), (198, 481, 606, 478), (481, 96, 301, 606), (482, 607, 299, 94), (199, 485, 607, 482), (485, 93, 298, 607), (486, 608, 296, 91), (200, 489, 608, 486), (489, 90, 295, 608), (490, 609, 293, 88), (201, 493, 609, 490), (493, 86, 291, 609)])
_uv = me_cylinder.uv_layers.new(name='UVMap')
_uv.uv.foreach_set('vector', [0.9766, 0.875, 0.9766, 1.0, 0.9688, 1.0, 0.9688, 0.875, 0.9453, 0.875, 0.9453, 1.0, 0.9375, 1.0, 0.9375, 0.875, 0.9141, 0.875, 0.9141, 1.0, 0.9062, 1.0, 0.9062, 0.875, 0.8828, 0.875, 0.8828, 1.0, 0.875, 1.0, 0.875, 0.875, 0.8516, 0.875, 0.8516, 1.0, 0.8438, 1.0, 0.8438, 0.875, 0.8203, 0.875, 0.8203, 1.0, 0.8125, 1.0, 0.8125, 0.875, 0.7891, 0.875, 0.7891, 1.0, 0.7812, 1.0, 0.7812, 0.875, 0.7578, 0.875, 0.7578, 1.0, 0.75, 1.0, 0.75, 0.875, 0.7266, 0.875, 0.7266, 1.0, 0.7188, 1.0, 0.7188, 0.875, 0.6953, 0.875, 0.6953, 1.0, 0.6875, 1.0, 0.6875, 0.875, 0.6641, 0.875, 0.6641, 1.0, 0.6562, 1.0, 0.6562, 0.875, 0.6328, 0.875, 0.6328, 1.0, 0.625, 1.0, 0.625, 0.875, 0.6016, 0.875, 0.6016, 1.0, 0.5938, 1.0, 0.5938, 0.875, 0.5703, 0.875, 0.5703, 1.0, 0.5625, 1.0, 0.5625, 0.875, 0.5625, 0.5, 0.5625, 0.625, 0.5625, 0.75, 0.5625, 0.875, 0.5625, 1.0, 0.5312, 1.0, 0.5312, 0.875, 0.5312, 0.75, 0.5312, 0.625, 0.5312, 0.5, 0.5078, 0.875, 0.5078, 1.0, 0.5, 1.0, 0.5, 0.875, 0.5, 0.5, 0.5, 0.625, 0.5, 0.75, 0.5, 0.875, 0.5, 1.0, 0.4688, 1.0, 0.4688, 0.875, 0.4688, 0.75, 0.4688, 0.625, 0.4688, 0.5, 0.4453, 0.875, 0.4453, 1.0, 0.4375, 1.0, 0.4375, 0.875, 0.4141, 0.875, 0.4141, 1.0, 0.4062, 1.0, 0.4062, 0.875, 0.3828, 0.875, 0.3828, 1.0, 0.375, 1.0, 0.375, 0.875, 0.3516, 0.875, 0.3516, 1.0, 0.3438, 1.0, 0.3438, 0.875, 0.3203, 0.875, 0.3203, 1.0, 0.3125, 1.0, 0.3125, 0.875, 0.2891, 0.875, 0.2891, 1.0, 0.2812, 1.0, 0.2812, 0.875, 0.2578, 0.875, 0.2578, 1.0, 0.25, 1.0, 0.25, 0.875, 0.2266, 0.875, 0.2266, 1.0, 0.2188, 1.0, 0.2188, 0.875, 0.1953, 0.875, 0.1953, 1.0, 0.1875, 1.0, 0.1875, 0.875, 0.1641, 0.875, 0.1641, 1.0, 0.1562, 1.0, 0.1562, 0.875, 0.1328, 0.875, 0.1328, 1.0, 0.125, 1.0, 0.125, 0.875, 0.1016, 0.875, 0.1016, 1.0, 0.09375, 1.0, 0.09375, 0.875, 0.07031, 0.875, 0.07031, 1.0, 0.0625, 1.0, 0.0625, 0.875, 0.2968, 0.4854, 0.2851, 0.4865, 0.2734, 0.4877, 0.2617, 0.4888, 0.25, 0.49, 0.2383, 0.4888, 0.2266, 0.4877, 0.2149, 0.4865, 0.2032, 0.4854, 0.1919, 0.482, 0.1807, 0.4786, 0.1694, 0.4751, 0.1582, 0.4717, 0.1478, 0.4662, 0.1374, 0.4606, 0.127, 0.4551, 0.1167, 0.4496, 0.1076, 0.4421, 0.09848, 0.4346, 0.08939, 0.4272, 0.08029, 0.4197, 0.07283, 0.4106, 0.06537, 0.4015, 0.05791, 0.3924, 0.05045, 0.3833, 0.0449, 0.373, 0.03936, 0.3626, 0.03381, 0.3522, 0.02827, 0.3418, 0.02485, 0.3306, 0.02144, 0.3193, 0.01803, 0.3081, 0.01461, 0.2968, 0.01346, 0.2851, 0.01231, 0.2734, 0.01115, 0.2617, 0.01, 0.25, 0.01115, 0.2383, 0.01231, 0.2266, 0.01346, 0.2149, 0.01461, 0.2032, 0.01803, 0.1919, 0.02144, 0.1807, 0.02485, 0.1694, 0.02827, 0.1582, 0.03381, 0.1478, 0.03936, 0.1374, 0.0449, 0.127, 0.05045, 0.1167, 0.05791, 0.1076, 0.06537, 0.09848, 0.07283, 0.08939, 0.08029, 0.08029, 0.08939, 0.07283, 0.09848, 0.06537, 0.1076, 0.05791, 0.1167, 0.05045, 0.127, 0.0449, 0.1374, 0.03936, 0.1478, 0.03381, 0.1582, 0.02827, 0.1694, 0.02485, 0.1807, 0.02144, 0.1919, 0.01803, 0.2032, 0.01461, 0.25, 0.01, 0.2617, 0.01115, 0.2734, 0.01231, 0.2851, 0.01346, 0.2968, 0.01461, 0.3418, 0.02827, 0.3522, 0.03381, 0.3626, 0.03936, 0.373, 0.0449, 0.3833, 0.05045, 0.3924, 0.05791, 0.4015, 0.06537, 0.4106, 0.07283, 0.4197, 0.08029, 0.4272, 0.08939, 0.4346, 0.09848, 0.4421, 0.1076, 0.4496, 0.1167, 0.4551, 0.127, 0.4606, 0.1374, 0.4662, 0.1478, 0.4717, 0.1582, 0.4751, 0.1694, 0.4786, 0.1807, 0.482, 0.1919, 0.4854, 0.2032, 0.4865, 0.2149, 0.4877, 0.2266, 0.4888, 0.2383, 0.49, 0.25, 0.4888, 0.2617, 0.4877, 0.2734, 0.4865, 0.2851, 0.4854, 0.2968, 0.482, 0.3081, 0.4786, 0.3193, 0.4751, 0.3306, 0.4717, 0.3418, 0.4662, 0.3522, 0.4606, 0.3626, 0.4551, 0.373, 0.4496, 0.3833, 0.4421, 0.3924, 0.4346, 0.4015, 0.4272, 0.4106, 0.4197, 0.4197, 0.4106, 0.4272, 0.4015, 0.4346, 0.3924, 0.4421, 0.3833, 0.4496, 0.373, 0.4551, 0.3626, 0.4606, 0.3522, 0.4662, 0.3418, 0.4717, 0.3306, 0.4751, 0.3193, 0.4786, 0.3081, 0.482, 0.03906, 0.875, 0.03906, 1.0, 0.03125, 1.0, 0.03125, 0.875, 0.007812, 0.875, 0.007812, 1.0, 0.0, 1.0, 0.0, 0.875, 0.75, 0.49, 0.7617, 0.4888, 0.7734, 0.4877, 0.7851, 0.4865, 0.7968, 0.4854, 0.8081, 0.482, 0.8193, 0.4786, 0.8306, 0.4751, 0.8418, 0.4717, 0.8522, 0.4662, 0.8626, 0.4606, 0.873, 0.4551, 0.8833, 0.4496, 0.8924, 0.4421, 0.9015, 0.4346, 0.9106, 0.4272, 0.9197, 0.4197, 0.9272, 0.4106, 0.9346, 0.4015, 0.9421, 0.3924, 0.9496, 0.3833, 0.9551, 0.373, 0.9606, 0.3626, 0.9662, 0.3522, 0.9717, 0.3418, 0.9751, 0.3306, 0.9786, 0.3193, 0.982, 0.3081, 0.9854, 0.2968, 0.9865, 0.2851, 0.9877, 0.2734, 0.9888, 0.2617, 0.99, 0.25, 0.9888, 0.2383, 0.9877, 0.2266, 0.9865, 0.2149, 0.9854, 0.2032, 0.982, 0.1919, 0.9786, 0.1807, 0.9751, 0.1694, 0.9717, 0.1582, 0.9662, 0.1478, 0.9606, 0.1374, 0.9551, 0.127, 0.9496, 0.1167, 0.9421, 0.1076, 0.9346, 0.09848, 0.9272, 0.08939, 0.9197, 0.08029, 0.9106, 0.07283, 0.9015, 0.06537, 0.8924, 0.05791, 0.8833, 0.05045, 0.873, 0.0449, 0.8626, 0.03936, 0.8522, 0.03381, 0.8418, 0.02827, 0.7968, 0.01461, 0.7851, 0.01346, 0.7734, 0.01231, 0.7617, 0.01115, 0.75, 0.01, 0.7032, 0.01461, 0.6919, 0.01803, 0.6807, 0.02144, 0.6694, 0.02485, 0.6582, 0.02827, 0.6478, 0.03381, 0.6374, 0.03936, 0.627, 0.0449, 0.6167, 0.05045, 0.6076, 0.05791, 0.5985, 0.06537, 0.5894, 0.07283, 0.5803, 0.08029, 0.5728, 0.08939, 0.5654, 0.09848, 0.5579, 0.1076, 0.5504, 0.1167, 0.5449, 0.127, 0.5394, 0.1374, 0.5338, 0.1478, 0.5283, 0.1582, 0.5249, 0.1694, 0.5214, 0.1807, 0.518, 0.1919, 0.5146, 0.2032, 0.5135, 0.2149, 0.5123, 0.2266, 0.5112, 0.2383, 0.51, 0.25, 0.5112, 0.2617, 0.5123, 0.2734, 0.5135, 0.2851, 0.5146, 0.2968, 0.518, 0.3081, 0.5214, 0.3193, 0.5249, 0.3306, 0.5283, 0.3418, 0.5338, 0.3522, 0.5394, 0.3626, 0.5449, 0.373, 0.5504, 0.3833, 0.5579, 0.3924, 0.5654, 0.4015, 0.5728, 0.4106, 0.5803, 0.4197, 0.5894, 0.4272, 0.5985, 0.4346, 0.6076, 0.4421, 0.6167, 0.4496, 0.627, 0.4551, 0.6374, 0.4606, 0.6478, 0.4662, 0.6582, 0.4717, 0.6694, 0.4751, 0.6807, 0.4786, 0.6919, 0.482, 0.7032, 0.4854, 0.7149, 0.4865, 0.7266, 0.4877, 0.7383, 0.4888, 0.5078, 0.625, 0.5078, 0.75, 0.5, 0.75, 0.5, 0.625, 0.5234, 0.625, 0.5234, 0.75, 0.5156, 0.75, 0.5156, 0.625, 0.5234, 0.875, 0.5234, 1.0, 0.5156, 1.0, 0.5156, 0.875, 0.5234, 0.75, 0.5234, 0.875, 0.5156, 0.875, 0.5156, 0.75, 0.5312, 0.75, 0.5312, 0.875, 0.5234, 0.875, 0.5234, 0.75, 0.5312, 0.875, 0.5312, 1.0, 0.5234, 1.0, 0.5234, 0.875, 0.5234, 0.5, 0.5234, 0.625, 0.5156, 0.625, 0.5156, 0.5, 0.5312, 0.5, 0.5312, 0.625, 0.5234, 0.625, 0.5234, 0.5, 0.5312, 0.625, 0.5312, 0.75, 0.5234, 0.75, 0.5234, 0.625, 0.5078, 0.5, 0.5078, 0.625, 0.5, 0.625, 0.5, 0.5, 0.5156, 0.5, 0.5156, 0.625, 0.5078, 0.625, 0.5078, 0.5, 0.5156, 0.625, 0.5156, 0.75, 0.5078, 0.75, 0.5078, 0.625, 0.5078, 0.75, 0.5078, 0.875, 0.5, 0.875, 0.5, 0.75, 0.5156, 0.75, 0.5156, 0.875, 0.5078, 0.875, 0.5078, 0.75, 0.5156, 0.875, 0.5156, 1.0, 0.5078, 1.0, 0.5078, 0.875, 0.007812, 0.625, 0.007812, 0.75, 0.0, 0.75, 0.0, 0.625, 0.02344, 0.625, 0.02344, 0.75, 0.01562, 0.75, 0.01562, 0.625, 0.02344, 0.875, 0.02344, 1.0, 0.01562, 1.0, 0.01562, 0.875, 0.03906, 0.625, 0.03906, 0.75, 0.03125, 0.75, 0.03125, 0.625, 0.05469, 0.625, 0.05469, 0.75, 0.04688, 0.75, 0.04688, 0.625, 0.05469, 0.875, 0.05469, 1.0, 0.04688, 1.0, 0.04688, 0.875, 0.07031, 0.625, 0.07031, 0.75, 0.0625, 0.75, 0.0625, 0.625, 0.08594, 0.625, 0.08594, 0.75, 0.07812, 0.75, 0.07812, 0.625, 0.08594, 0.875, 0.08594, 1.0, 0.07812, 1.0, 0.07812, 0.875, 0.1016, 0.625, 0.1016, 0.75, 0.09375, 0.75, 0.09375, 0.625, 0.1172, 0.625, 0.1172, 0.75, 0.1094, 0.75, 0.1094, 0.625, 0.1172, 0.875, 0.1172, 1.0, 0.1094, 1.0, 0.1094, 0.875, 0.1328, 0.625, 0.1328, 0.75, 0.125, 0.75, 0.125, 0.625, 0.1484, 0.625, 0.1484, 0.75, 0.1406, 0.75, 0.1406, 0.625, 0.1484, 0.875, 0.1484, 1.0, 0.1406, 1.0, 0.1406, 0.875, 0.1641, 0.625, 0.1641, 0.75, 0.1562, 0.75, 0.1562, 0.625, 0.1797, 0.625, 0.1797, 0.75, 0.1719, 0.75, 0.1719, 0.625, 0.1797, 0.875, 0.1797, 1.0, 0.1719, 1.0, 0.1719, 0.875, 0.1953, 0.625, 0.1953, 0.75, 0.1875, 0.75, 0.1875, 0.625, 0.2109, 0.625, 0.2109, 0.75, 0.2031, 0.75, 0.2031, 0.625, 0.2109, 0.875, 0.2109, 1.0, 0.2031, 1.0, 0.2031, 0.875, 0.2266, 0.625, 0.2266, 0.75, 0.2188, 0.75, 0.2188, 0.625, 0.2422, 0.625, 0.2422, 0.75, 0.2344, 0.75, 0.2344, 0.625, 0.2422, 0.875, 0.2422, 1.0, 0.2344, 1.0, 0.2344, 0.875, 0.2578, 0.625, 0.2578, 0.75, 0.25, 0.75, 0.25, 0.625, 0.2734, 0.625, 0.2734, 0.75, 0.2656, 0.75, 0.2656, 0.625, 0.2734, 0.875, 0.2734, 1.0, 0.2656, 1.0, 0.2656, 0.875, 0.2891, 0.625, 0.2891, 0.75, 0.2812, 0.75, 0.2812, 0.625, 0.3047, 0.625, 0.3047, 0.75, 0.2969, 0.75, 0.2969, 0.625, 0.3047, 0.875, 0.3047, 1.0, 0.2969, 1.0, 0.2969, 0.875, 0.3203, 0.625, 0.3203, 0.75, 0.3125, 0.75, 0.3125, 0.625, 0.3359, 0.625, 0.3359, 0.75, 0.3281, 0.75, 0.3281, 0.625, 0.3359, 0.875, 0.3359, 1.0, 0.3281, 1.0, 0.3281, 0.875, 0.3516, 0.625, 0.3516, 0.75, 0.3438, 0.75, 0.3438, 0.625, 0.3672, 0.625, 0.3672, 0.75, 0.3594, 0.75, 0.3594, 0.625, 0.3672, 0.875, 0.3672, 1.0, 0.3594, 1.0, 0.3594, 0.875, 0.3828, 0.625, 0.3828, 0.75, 0.375, 0.75, 0.375, 0.625, 0.3984, 0.625, 0.3984, 0.75, 0.3906, 0.75, 0.3906, 0.625, 0.3984, 0.875, 0.3984, 1.0, 0.3906, 1.0, 0.3906, 0.875, 0.4141, 0.625, 0.4141, 0.75, 0.4062, 0.75, 0.4062, 0.625, 0.4297, 0.625, 0.4297, 0.75, 0.4219, 0.75, 0.4219, 0.625, 0.4297, 0.875, 0.4297, 1.0, 0.4219, 1.0, 0.4219, 0.875, 0.4453, 0.625, 0.4453, 0.75, 0.4375, 0.75, 0.4375, 0.625, 0.4609, 0.625, 0.4609, 0.75, 0.4531, 0.75, 0.4531, 0.625, 0.4609, 0.875, 0.4609, 1.0, 0.4531, 1.0, 0.4531, 0.875, 0.5703, 0.625, 0.5703, 0.75, 0.5625, 0.75, 0.5625, 0.625, 0.5859, 0.625, 0.5859, 0.75, 0.5781, 0.75, 0.5781, 0.625, 0.5859, 0.875, 0.5859, 1.0, 0.5781, 1.0, 0.5781, 0.875, 0.6016, 0.625, 0.6016, 0.75, 0.5938, 0.75, 0.5938, 0.625, 0.6172, 0.625, 0.6172, 0.75, 0.6094, 0.75, 0.6094, 0.625, 0.6172, 0.875, 0.6172, 1.0, 0.6094, 1.0, 0.6094, 0.875, 0.6328, 0.625, 0.6328, 0.75, 0.625, 0.75, 0.625, 0.625, 0.6484, 0.625, 0.6484, 0.75, 0.6406, 0.75, 0.6406, 0.625, 0.6484, 0.875, 0.6484, 1.0, 0.6406, 1.0, 0.6406, 0.875, 0.6641, 0.625, 0.6641, 0.75, 0.6562, 0.75, 0.6562, 0.625, 0.6797, 0.625, 0.6797, 0.75, 0.6719, 0.75, 0.6719, 0.625, 0.6797, 0.875, 0.6797, 1.0, 0.6719, 1.0, 0.6719, 0.875, 0.6953, 0.625, 0.6953, 0.75, 0.6875, 0.75, 0.6875, 0.625, 0.7109, 0.625, 0.7109, 0.75, 0.7031, 0.75, 0.7031, 0.625, 0.7109, 0.875, 0.7109, 1.0, 0.7031, 1.0, 0.7031, 0.875, 0.7266, 0.625, 0.7266, 0.75, 0.7188, 0.75, 0.7188, 0.625, 0.7422, 0.625, 0.7422, 0.75, 0.7344, 0.75, 0.7344, 0.625, 0.7422, 0.875, 0.7422, 1.0, 0.7344, 1.0, 0.7344, 0.875, 0.7578, 0.625, 0.7578, 0.75, 0.75, 0.75, 0.75, 0.625, 0.7734, 0.625, 0.7734, 0.75, 0.7656, 0.75, 0.7656, 0.625, 0.7734, 0.875, 0.7734, 1.0, 0.7656, 1.0, 0.7656, 0.875, 0.7891, 0.625, 0.7891, 0.75, 0.7812, 0.75, 0.7812, 0.625, 0.8047, 0.625, 0.8047, 0.75, 0.7969, 0.75, 0.7969, 0.625, 0.8047, 0.875, 0.8047, 1.0, 0.7969, 1.0, 0.7969, 0.875, 0.8203, 0.625, 0.8203, 0.75, 0.8125, 0.75, 0.8125, 0.625, 0.8359, 0.625, 0.8359, 0.75, 0.8281, 0.75, 0.8281, 0.625, 0.8359, 0.875, 0.8359, 1.0, 0.8281, 1.0, 0.8281, 0.875, 0.8516, 0.625, 0.8516, 0.75, 0.8438, 0.75, 0.8438, 0.625, 0.8672, 0.625, 0.8672, 0.75, 0.8594, 0.75, 0.8594, 0.625, 0.8672, 0.875, 0.8672, 1.0, 0.8594, 1.0, 0.8594, 0.875, 0.8828, 0.625, 0.8828, 0.75, 0.875, 0.75, 0.875, 0.625, 0.8984, 0.625, 0.8984, 0.75, 0.8906, 0.75, 0.8906, 0.625, 0.8984, 0.875, 0.8984, 1.0, 0.8906, 1.0, 0.8906, 0.875, 0.9141, 0.625, 0.9141, 0.75, 0.9062, 0.75, 0.9062, 0.625, 0.9297, 0.625, 0.9297, 0.75, 0.9219, 0.75, 0.9219, 0.625, 0.9297, 0.875, 0.9297, 1.0, 0.9219, 1.0, 0.9219, 0.875, 0.9453, 0.625, 0.9453, 0.75, 0.9375, 0.75, 0.9375, 0.625, 0.9609, 0.625, 0.9609, 0.75, 0.9531, 0.75, 0.9531, 0.625, 0.9609, 0.875, 0.9609, 1.0, 0.9531, 1.0, 0.9531, 0.875, 0.9766, 0.625, 0.9766, 0.75, 0.9688, 0.75, 0.9688, 0.625, 0.9922, 0.625, 0.9922, 0.75, 0.9844, 0.75, 0.9844, 0.625, 0.9922, 0.875, 0.9922, 1.0, 0.9844, 1.0, 0.9844, 0.875, 0.9922, 0.75, 0.9922, 0.875, 0.9844, 0.875, 0.9844, 0.75, 1.0, 0.75, 1.0, 0.875, 0.9922, 0.875, 0.9922, 0.75, 1.0, 0.875, 1.0, 1.0, 0.9922, 1.0, 0.9922, 0.875, 0.9922, 0.5, 0.9922, 0.625, 0.9844, 0.625, 0.9844, 0.5, 1.0, 0.5, 1.0, 0.625, 0.9922, 0.625, 0.9922, 0.5, 1.0, 0.625, 1.0, 0.75, 0.9922, 0.75, 0.9922, 0.625, 0.9766, 0.5, 0.9766, 0.625, 0.9688, 0.625, 0.9688, 0.5, 0.9844, 0.5, 0.9844, 0.625, 0.9766, 0.625, 0.9766, 0.5, 0.9844, 0.625, 0.9844, 0.75, 0.9766, 0.75, 0.9766, 0.625, 0.9609, 0.75, 0.9609, 0.875, 0.9531, 0.875, 0.9531, 0.75, 0.9688, 0.75, 0.9688, 0.875, 0.9609, 0.875, 0.9609, 0.75, 0.9688, 0.875, 0.9688, 1.0, 0.9609, 1.0, 0.9609, 0.875, 0.9609, 0.5, 0.9609, 0.625, 0.9531, 0.625, 0.9531, 0.5, 0.9688, 0.5, 0.9688, 0.625, 0.9609, 0.625, 0.9609, 0.5, 0.9688, 0.625, 0.9688, 0.75, 0.9609, 0.75, 0.9609, 0.625, 0.9453, 0.5, 0.9453, 0.625, 0.9375, 0.625, 0.9375, 0.5, 0.9531, 0.5, 0.9531, 0.625, 0.9453, 0.625, 0.9453, 0.5, 0.9531, 0.625, 0.9531, 0.75, 0.9453, 0.75, 0.9453, 0.625, 0.9297, 0.75, 0.9297, 0.875, 0.9219, 0.875, 0.9219, 0.75, 0.9375, 0.75, 0.9375, 0.875, 0.9297, 0.875, 0.9297, 0.75, 0.9375, 0.875, 0.9375, 1.0, 0.9297, 1.0, 0.9297, 0.875, 0.9297, 0.5, 0.9297, 0.625, 0.9219, 0.625, 0.9219, 0.5, 0.9375, 0.5, 0.9375, 0.625, 0.9297, 0.625, 0.9297, 0.5, 0.9375, 0.625, 0.9375, 0.75, 0.9297, 0.75, 0.9297, 0.625, 0.9141, 0.5, 0.9141, 0.625, 0.9062, 0.625, 0.9062, 0.5, 0.9219, 0.5, 0.9219, 0.625, 0.9141, 0.625, 0.9141, 0.5, 0.9219, 0.625, 0.9219, 0.75, 0.9141, 0.75, 0.9141, 0.625, 0.8984, 0.75, 0.8984, 0.875, 0.8906, 0.875, 0.8906, 0.75, 0.9062, 0.75, 0.9062, 0.875, 0.8984, 0.875, 0.8984, 0.75, 0.9062, 0.875, 0.9062, 1.0, 0.8984, 1.0, 0.8984, 0.875, 0.8984, 0.5, 0.8984, 0.625, 0.8906, 0.625, 0.8906, 0.5, 0.9062, 0.5, 0.9062, 0.625, 0.8984, 0.625, 0.8984, 0.5, 0.9062, 0.625, 0.9062, 0.75, 0.8984, 0.75, 0.8984, 0.625, 0.8828, 0.5, 0.8828, 0.625, 0.875, 0.625, 0.875, 0.5, 0.8906, 0.5, 0.8906, 0.625, 0.8828, 0.625, 0.8828, 0.5, 0.8906, 0.625, 0.8906, 0.75, 0.8828, 0.75, 0.8828, 0.625, 0.8672, 0.75, 0.8672, 0.875, 0.8594, 0.875, 0.8594, 0.75, 0.875, 0.75, 0.875, 0.875, 0.8672, 0.875, 0.8672, 0.75, 0.875, 0.875, 0.875, 1.0, 0.8672, 1.0, 0.8672, 0.875, 0.8672, 0.5, 0.8672, 0.625, 0.8594, 0.625, 0.8594, 0.5, 0.875, 0.5, 0.875, 0.625, 0.8672, 0.625, 0.8672, 0.5, 0.875, 0.625, 0.875, 0.75, 0.8672, 0.75, 0.8672, 0.625, 0.8516, 0.5, 0.8516, 0.625, 0.8438, 0.625, 0.8438, 0.5, 0.8594, 0.5, 0.8594, 0.625, 0.8516, 0.625, 0.8516, 0.5, 0.8594, 0.625, 0.8594, 0.75, 0.8516, 0.75, 0.8516, 0.625, 0.8359, 0.75, 0.8359, 0.875, 0.8281, 0.875, 0.8281, 0.75, 0.8438, 0.75, 0.8438, 0.875, 0.8359, 0.875, 0.8359, 0.75, 0.8438, 0.875, 0.8438, 1.0, 0.8359, 1.0, 0.8359, 0.875, 0.8359, 0.5, 0.8359, 0.625, 0.8281, 0.625, 0.8281, 0.5, 0.8438, 0.5, 0.8438, 0.625, 0.8359, 0.625, 0.8359, 0.5, 0.8438, 0.625, 0.8438, 0.75, 0.8359, 0.75, 0.8359, 0.625, 0.8203, 0.5, 0.8203, 0.625, 0.8125, 0.625, 0.8125, 0.5, 0.8281, 0.5, 0.8281, 0.625, 0.8203, 0.625, 0.8203, 0.5, 0.8281, 0.625, 0.8281, 0.75, 0.8203, 0.75, 0.8203, 0.625, 0.8047, 0.75, 0.8047, 0.875, 0.7969, 0.875, 0.7969, 0.75, 0.8125, 0.75, 0.8125, 0.875, 0.8047, 0.875, 0.8047, 0.75, 0.8125, 0.875, 0.8125, 1.0, 0.8047, 1.0, 0.8047, 0.875, 0.8047, 0.5, 0.8047, 0.625, 0.7969, 0.625, 0.7969, 0.5, 0.8125, 0.5, 0.8125, 0.625, 0.8047, 0.625, 0.8047, 0.5, 0.8125, 0.625, 0.8125, 0.75, 0.8047, 0.75, 0.8047, 0.625, 0.7891, 0.5, 0.7891, 0.625, 0.7812, 0.625, 0.7812, 0.5, 0.7969, 0.5, 0.7969, 0.625, 0.7891, 0.625, 0.7891, 0.5, 0.7969, 0.625, 0.7969, 0.75, 0.7891, 0.75, 0.7891, 0.625, 0.7734, 0.75, 0.7734, 0.875, 0.7656, 0.875, 0.7656, 0.75, 0.7812, 0.75, 0.7812, 0.875, 0.7734, 0.875, 0.7734, 0.75, 0.7812, 0.875, 0.7812, 1.0, 0.7734, 1.0, 0.7734, 0.875, 0.7734, 0.5, 0.7734, 0.625, 0.7656, 0.625, 0.7656, 0.5, 0.7812, 0.5, 0.7812, 0.625, 0.7734, 0.625, 0.7734, 0.5, 0.7812, 0.625, 0.7812, 0.75, 0.7734, 0.75, 0.7734, 0.625, 0.7578, 0.5, 0.7578, 0.625, 0.75, 0.625, 0.75, 0.5, 0.7656, 0.5, 0.7656, 0.625, 0.7578, 0.625, 0.7578, 0.5, 0.7656, 0.625, 0.7656, 0.75, 0.7578, 0.75, 0.7578, 0.625, 0.7422, 0.75, 0.7422, 0.875, 0.7344, 0.875, 0.7344, 0.75, 0.75, 0.75, 0.75, 0.875, 0.7422, 0.875, 0.7422, 0.75, 0.75, 0.875, 0.75, 1.0, 0.7422, 1.0, 0.7422, 0.875, 0.7422, 0.5, 0.7422, 0.625, 0.7344, 0.625, 0.7344, 0.5, 0.75, 0.5, 0.75, 0.625, 0.7422, 0.625, 0.7422, 0.5, 0.75, 0.625, 0.75, 0.75, 0.7422, 0.75, 0.7422, 0.625, 0.7266, 0.5, 0.7266, 0.625, 0.7188, 0.625, 0.7188, 0.5, 0.7344, 0.5, 0.7344, 0.625, 0.7266, 0.625, 0.7266, 0.5, 0.7344, 0.625, 0.7344, 0.75, 0.7266, 0.75, 0.7266, 0.625, 0.7109, 0.75, 0.7109, 0.875, 0.7031, 0.875, 0.7031, 0.75, 0.7188, 0.75, 0.7188, 0.875, 0.7109, 0.875, 0.7109, 0.75, 0.7188, 0.875, 0.7188, 1.0, 0.7109, 1.0, 0.7109, 0.875, 0.7109, 0.5, 0.7109, 0.625, 0.7031, 0.625, 0.7031, 0.5, 0.7188, 0.5, 0.7188, 0.625, 0.7109, 0.625, 0.7109, 0.5, 0.7188, 0.625, 0.7188, 0.75, 0.7109, 0.75, 0.7109, 0.625, 0.6953, 0.5, 0.6953, 0.625, 0.6875, 0.625, 0.6875, 0.5, 0.7031, 0.5, 0.7031, 0.625, 0.6953, 0.625, 0.6953, 0.5, 0.7031, 0.625, 0.7031, 0.75, 0.6953, 0.75, 0.6953, 0.625, 0.6797, 0.75, 0.6797, 0.875, 0.6719, 0.875, 0.6719, 0.75, 0.6875, 0.75, 0.6875, 0.875, 0.6797, 0.875, 0.6797, 0.75, 0.6875, 0.875, 0.6875, 1.0, 0.6797, 1.0, 0.6797, 0.875, 0.6797, 0.5, 0.6797, 0.625, 0.6719, 0.625, 0.6719, 0.5, 0.6875, 0.5, 0.6875, 0.625, 0.6797, 0.625, 0.6797, 0.5, 0.6875, 0.625, 0.6875, 0.75, 0.6797, 0.75, 0.6797, 0.625, 0.6641, 0.5, 0.6641, 0.625, 0.6562, 0.625, 0.6562, 0.5, 0.6719, 0.5, 0.6719, 0.625, 0.6641, 0.625, 0.6641, 0.5, 0.6719, 0.625, 0.6719, 0.75, 0.6641, 0.75, 0.6641, 0.625, 0.6484, 0.75, 0.6484, 0.875, 0.6406, 0.875, 0.6406, 0.75, 0.6562, 0.75, 0.6562, 0.875, 0.6484, 0.875, 0.6484, 0.75, 0.6562, 0.875, 0.6562, 1.0, 0.6484, 1.0, 0.6484, 0.875, 0.6484, 0.5, 0.6484, 0.625, 0.6406, 0.625, 0.6406, 0.5, 0.6562, 0.5, 0.6562, 0.625, 0.6484, 0.625, 0.6484, 0.5, 0.6562, 0.625, 0.6562, 0.75, 0.6484, 0.75, 0.6484, 0.625, 0.6328, 0.5, 0.6328, 0.625, 0.625, 0.625, 0.625, 0.5, 0.6406, 0.5, 0.6406, 0.625, 0.6328, 0.625, 0.6328, 0.5, 0.6406, 0.625, 0.6406, 0.75, 0.6328, 0.75, 0.6328, 0.625, 0.6172, 0.75, 0.6172, 0.875, 0.6094, 0.875, 0.6094, 0.75, 0.625, 0.75, 0.625, 0.875, 0.6172, 0.875, 0.6172, 0.75, 0.625, 0.875, 0.625, 1.0, 0.6172, 1.0, 0.6172, 0.875, 0.6172, 0.5, 0.6172, 0.625, 0.6094, 0.625, 0.6094, 0.5, 0.625, 0.5, 0.625, 0.625, 0.6172, 0.625, 0.6172, 0.5, 0.625, 0.625, 0.625, 0.75, 0.6172, 0.75, 0.6172, 0.625, 0.6016, 0.5, 0.6016, 0.625, 0.5938, 0.625, 0.5938, 0.5, 0.6094, 0.5, 0.6094, 0.625, 0.6016, 0.625, 0.6016, 0.5, 0.6094, 0.625, 0.6094, 0.75, 0.6016, 0.75, 0.6016, 0.625, 0.5859, 0.75, 0.5859, 0.875, 0.5781, 0.875, 0.5781, 0.75, 0.5938, 0.75, 0.5938, 0.875, 0.5859, 0.875, 0.5859, 0.75, 0.5938, 0.875, 0.5938, 1.0, 0.5859, 1.0, 0.5859, 0.875, 0.5859, 0.5, 0.5859, 0.625, 0.5781, 0.625, 0.5781, 0.5, 0.5938, 0.5, 0.5938, 0.625, 0.5859, 0.625, 0.5859, 0.5, 0.5938, 0.625, 0.5938, 0.75, 0.5859, 0.75, 0.5859, 0.625, 0.5703, 0.5, 0.5703, 0.625, 0.5625, 0.625, 0.5625, 0.5, 0.5781, 0.5, 0.5781, 0.625, 0.5703, 0.625, 0.5703, 0.5, 0.5781, 0.625, 0.5781, 0.75, 0.5703, 0.75, 0.5703, 0.625, 0.4609, 0.75, 0.4609, 0.875, 0.4531, 0.875, 0.4531, 0.75, 0.4688, 0.75, 0.4688, 0.875, 0.4609, 0.875, 0.4609, 0.75, 0.4688, 0.875, 0.4688, 1.0, 0.4609, 1.0, 0.4609, 0.875, 0.4609, 0.5, 0.4609, 0.625, 0.4531, 0.625, 0.4531, 0.5, 0.4688, 0.5, 0.4688, 0.625, 0.4609, 0.625, 0.4609, 0.5, 0.4688, 0.625, 0.4688, 0.75, 0.4609, 0.75, 0.4609, 0.625, 0.4453, 0.5, 0.4453, 0.625, 0.4375, 0.625, 0.4375, 0.5, 0.4531, 0.5, 0.4531, 0.625, 0.4453, 0.625, 0.4453, 0.5, 0.4531, 0.625, 0.4531, 0.75, 0.4453, 0.75, 0.4453, 0.625, 0.4297, 0.75, 0.4297, 0.875, 0.4219, 0.875, 0.4219, 0.75, 0.4375, 0.75, 0.4375, 0.875, 0.4297, 0.875, 0.4297, 0.75, 0.4375, 0.875, 0.4375, 1.0, 0.4297, 1.0, 0.4297, 0.875, 0.4297, 0.5, 0.4297, 0.625, 0.4219, 0.625, 0.4219, 0.5, 0.4375, 0.5, 0.4375, 0.625, 0.4297, 0.625, 0.4297, 0.5, 0.4375, 0.625, 0.4375, 0.75, 0.4297, 0.75, 0.4297, 0.625, 0.4141, 0.5, 0.4141, 0.625, 0.4062, 0.625, 0.4062, 0.5, 0.4219, 0.5, 0.4219, 0.625, 0.4141, 0.625, 0.4141, 0.5, 0.4219, 0.625, 0.4219, 0.75, 0.4141, 0.75, 0.4141, 0.625, 0.3984, 0.75, 0.3984, 0.875, 0.3906, 0.875, 0.3906, 0.75, 0.4062, 0.75, 0.4062, 0.875, 0.3984, 0.875, 0.3984, 0.75, 0.4062, 0.875, 0.4062, 1.0, 0.3984, 1.0, 0.3984, 0.875, 0.3984, 0.5, 0.3984, 0.625, 0.3906, 0.625, 0.3906, 0.5, 0.4062, 0.5, 0.4062, 0.625, 0.3984, 0.625, 0.3984, 0.5, 0.4062, 0.625, 0.4062, 0.75, 0.3984, 0.75, 0.3984, 0.625, 0.3828, 0.5, 0.3828, 0.625, 0.375, 0.625, 0.375, 0.5, 0.3906, 0.5, 0.3906, 0.625, 0.3828, 0.625, 0.3828, 0.5, 0.3906, 0.625, 0.3906, 0.75, 0.3828, 0.75, 0.3828, 0.625, 0.3672, 0.75, 0.3672, 0.875, 0.3594, 0.875, 0.3594, 0.75, 0.375, 0.75, 0.375, 0.875, 0.3672, 0.875, 0.3672, 0.75, 0.375, 0.875, 0.375, 1.0, 0.3672, 1.0, 0.3672, 0.875, 0.3672, 0.5, 0.3672, 0.625, 0.3594, 0.625, 0.3594, 0.5, 0.375, 0.5, 0.375, 0.625, 0.3672, 0.625, 0.3672, 0.5, 0.375, 0.625, 0.375, 0.75, 0.3672, 0.75, 0.3672, 0.625, 0.3516, 0.5, 0.3516, 0.625, 0.3438, 0.625, 0.3438, 0.5, 0.3594, 0.5, 0.3594, 0.625, 0.3516, 0.625, 0.3516, 0.5, 0.3594, 0.625, 0.3594, 0.75, 0.3516, 0.75, 0.3516, 0.625, 0.3359, 0.75, 0.3359, 0.875, 0.3281, 0.875, 0.3281, 0.75, 0.3438, 0.75, 0.3438, 0.875, 0.3359, 0.875, 0.3359, 0.75, 0.3438, 0.875, 0.3438, 1.0, 0.3359, 1.0, 0.3359, 0.875, 0.3359, 0.5, 0.3359, 0.625, 0.3281, 0.625, 0.3281, 0.5, 0.3438, 0.5, 0.3438, 0.625, 0.3359, 0.625, 0.3359, 0.5, 0.3438, 0.625, 0.3438, 0.75, 0.3359, 0.75, 0.3359, 0.625, 0.3203, 0.5, 0.3203, 0.625, 0.3125, 0.625, 0.3125, 0.5, 0.3281, 0.5, 0.3281, 0.625, 0.3203, 0.625, 0.3203, 0.5, 0.3281, 0.625, 0.3281, 0.75, 0.3203, 0.75, 0.3203, 0.625, 0.3047, 0.75, 0.3047, 0.875, 0.2969, 0.875, 0.2969, 0.75, 0.3125, 0.75, 0.3125, 0.875, 0.3047, 0.875, 0.3047, 0.75, 0.3125, 0.875, 0.3125, 1.0, 0.3047, 1.0, 0.3047, 0.875, 0.3047, 0.5, 0.3047, 0.625, 0.2969, 0.625, 0.2969, 0.5, 0.3125, 0.5, 0.3125, 0.625, 0.3047, 0.625, 0.3047, 0.5, 0.3125, 0.625, 0.3125, 0.75, 0.3047, 0.75, 0.3047, 0.625, 0.2891, 0.5, 0.2891, 0.625, 0.2812, 0.625, 0.2812, 0.5, 0.2969, 0.5, 0.2969, 0.625, 0.2891, 0.625, 0.2891, 0.5, 0.2969, 0.625, 0.2969, 0.75, 0.2891, 0.75, 0.2891, 0.625, 0.2734, 0.75, 0.2734, 0.875, 0.2656, 0.875, 0.2656, 0.75, 0.2812, 0.75, 0.2812, 0.875, 0.2734, 0.875, 0.2734, 0.75, 0.2812, 0.875, 0.2812, 1.0, 0.2734, 1.0, 0.2734, 0.875, 0.2734, 0.5, 0.2734, 0.625, 0.2656, 0.625, 0.2656, 0.5, 0.2812, 0.5, 0.2812, 0.625, 0.2734, 0.625, 0.2734, 0.5, 0.2812, 0.625, 0.2812, 0.75, 0.2734, 0.75, 0.2734, 0.625, 0.2578, 0.5, 0.2578, 0.625, 0.25, 0.625, 0.25, 0.5, 0.2656, 0.5, 0.2656, 0.625, 0.2578, 0.625, 0.2578, 0.5, 0.2656, 0.625, 0.2656, 0.75, 0.2578, 0.75, 0.2578, 0.625, 0.2422, 0.75, 0.2422, 0.875, 0.2344, 0.875, 0.2344, 0.75, 0.25, 0.75, 0.25, 0.875, 0.2422, 0.875, 0.2422, 0.75, 0.25, 0.875, 0.25, 1.0, 0.2422, 1.0, 0.2422, 0.875, 0.2422, 0.5, 0.2422, 0.625, 0.2344, 0.625, 0.2344, 0.5, 0.25, 0.5, 0.25, 0.625, 0.2422, 0.625, 0.2422, 0.5, 0.25, 0.625, 0.25, 0.75, 0.2422, 0.75, 0.2422, 0.625, 0.2266, 0.5, 0.2266, 0.625, 0.2188, 0.625, 0.2188, 0.5, 0.2344, 0.5, 0.2344, 0.625, 0.2266, 0.625, 0.2266, 0.5, 0.2344, 0.625, 0.2344, 0.75, 0.2266, 0.75, 0.2266, 0.625, 0.2109, 0.75, 0.2109, 0.875, 0.2031, 0.875, 0.2031, 0.75, 0.2188, 0.75, 0.2188, 0.875, 0.2109, 0.875, 0.2109, 0.75, 0.2188, 0.875, 0.2188, 1.0, 0.2109, 1.0, 0.2109, 0.875, 0.2109, 0.5, 0.2109, 0.625, 0.2031, 0.625, 0.2031, 0.5, 0.2188, 0.5, 0.2188, 0.625, 0.2109, 0.625, 0.2109, 0.5, 0.2188, 0.625, 0.2188, 0.75, 0.2109, 0.75, 0.2109, 0.625, 0.1953, 0.5, 0.1953, 0.625, 0.1875, 0.625, 0.1875, 0.5, 0.2031, 0.5, 0.2031, 0.625, 0.1953, 0.625, 0.1953, 0.5, 0.2031, 0.625, 0.2031, 0.75, 0.1953, 0.75, 0.1953, 0.625, 0.1797, 0.75, 0.1797, 0.875, 0.1719, 0.875, 0.1719, 0.75, 0.1875, 0.75, 0.1875, 0.875, 0.1797, 0.875, 0.1797, 0.75, 0.1875, 0.875, 0.1875, 1.0, 0.1797, 1.0, 0.1797, 0.875, 0.1797, 0.5, 0.1797, 0.625, 0.1719, 0.625, 0.1719, 0.5, 0.1875, 0.5, 0.1875, 0.625, 0.1797, 0.625, 0.1797, 0.5, 0.1875, 0.625, 0.1875, 0.75, 0.1797, 0.75, 0.1797, 0.625, 0.1641, 0.5, 0.1641, 0.625, 0.1562, 0.625, 0.1562, 0.5, 0.1719, 0.5, 0.1719, 0.625, 0.1641, 0.625, 0.1641, 0.5, 0.1719, 0.625, 0.1719, 0.75, 0.1641, 0.75, 0.1641, 0.625, 0.1484, 0.75, 0.1484, 0.875, 0.1406, 0.875, 0.1406, 0.75, 0.1562, 0.75, 0.1562, 0.875, 0.1484, 0.875, 0.1484, 0.75, 0.1562, 0.875, 0.1562, 1.0, 0.1484, 1.0, 0.1484, 0.875, 0.1484, 0.5, 0.1484, 0.625, 0.1406, 0.625, 0.1406, 0.5, 0.1562, 0.5, 0.1562, 0.625, 0.1484, 0.625, 0.1484, 0.5, 0.1562, 0.625, 0.1562, 0.75, 0.1484, 0.75, 0.1484, 0.625, 0.1328, 0.5, 0.1328, 0.625, 0.125, 0.625, 0.125, 0.5, 0.1406, 0.5, 0.1406, 0.625, 0.1328, 0.625, 0.1328, 0.5, 0.1406, 0.625, 0.1406, 0.75, 0.1328, 0.75, 0.1328, 0.625, 0.1172, 0.75, 0.1172, 0.875, 0.1094, 0.875, 0.1094, 0.75, 0.125, 0.75, 0.125, 0.875, 0.1172, 0.875, 0.1172, 0.75, 0.125, 0.875, 0.125, 1.0, 0.1172, 1.0, 0.1172, 0.875, 0.1172, 0.5, 0.1172, 0.625, 0.1094, 0.625, 0.1094, 0.5, 0.125, 0.5, 0.125, 0.625, 0.1172, 0.625, 0.1172, 0.5, 0.125, 0.625, 0.125, 0.75, 0.1172, 0.75, 0.1172, 0.625, 0.1016, 0.5, 0.1016, 0.625, 0.09375, 0.625, 0.09375, 0.5, 0.1094, 0.5, 0.1094, 0.625, 0.1016, 0.625, 0.1016, 0.5, 0.1094, 0.625, 0.1094, 0.75, 0.1016, 0.75, 0.1016, 0.625, 0.08594, 0.75, 0.08594, 0.875, 0.07812, 0.875, 0.07812, 0.75, 0.09375, 0.75, 0.09375, 0.875, 0.08594, 0.875, 0.08594, 0.75, 0.09375, 0.875, 0.09375, 1.0, 0.08594, 1.0, 0.08594, 0.875, 0.08594, 0.5, 0.08594, 0.625, 0.07812, 0.625, 0.07812, 0.5, 0.09375, 0.5, 0.09375, 0.625, 0.08594, 0.625, 0.08594, 0.5, 0.09375, 0.625, 0.09375, 0.75, 0.08594, 0.75, 0.08594, 0.625, 0.07031, 0.5, 0.07031, 0.625, 0.0625, 0.625, 0.0625, 0.5, 0.07812, 0.5, 0.07812, 0.625, 0.07031, 0.625, 0.07031, 0.5, 0.07812, 0.625, 0.07812, 0.75, 0.07031, 0.75, 0.07031, 0.625, 0.05469, 0.75, 0.05469, 0.875, 0.04688, 0.875, 0.04688, 0.75, 0.0625, 0.75, 0.0625, 0.875, 0.05469, 0.875, 0.05469, 0.75, 0.0625, 0.875, 0.0625, 1.0, 0.05469, 1.0, 0.05469, 0.875, 0.05469, 0.5, 0.05469, 0.625, 0.04688, 0.625, 0.04688, 0.5, 0.0625, 0.5, 0.0625, 0.625, 0.05469, 0.625, 0.05469, 0.5, 0.0625, 0.625, 0.0625, 0.75, 0.05469, 0.75, 0.05469, 0.625, 0.03906, 0.5, 0.03906, 0.625, 0.03125, 0.625, 0.03125, 0.5, 0.04688, 0.5, 0.04688, 0.625, 0.03906, 0.625, 0.03906, 0.5, 0.04688, 0.625, 0.04688, 0.75, 0.03906, 0.75, 0.03906, 0.625, 0.02344, 0.75, 0.02344, 0.875, 0.01562, 0.875, 0.01562, 0.75, 0.03125, 0.75, 0.03125, 0.875, 0.02344, 0.875, 0.02344, 0.75, 0.03125, 0.875, 0.03125, 1.0, 0.02344, 1.0, 0.02344, 0.875, 0.02344, 0.5, 0.02344, 0.625, 0.01562, 0.625, 0.01562, 0.5, 0.03125, 0.5, 0.03125, 0.625, 0.02344, 0.625, 0.02344, 0.5, 0.03125, 0.625, 0.03125, 0.75, 0.02344, 0.75, 0.02344, 0.625, 0.007812, 0.5, 0.007812, 0.625, 0.0, 0.625, 0.0, 0.5, 0.01562, 0.5, 0.01562, 0.625, 0.007812, 0.625, 0.007812, 0.5, 0.01562, 0.625, 0.01562, 0.75, 0.007812, 0.75, 0.007812, 0.625, 0.007812, 0.75, 0.007812, 0.875, 0.0, 0.875, 0.0, 0.75, 0.01562, 0.75, 0.01562, 0.875, 0.007812, 0.875, 0.007812, 0.75, 0.01562, 0.875, 0.01562, 1.0, 0.007812, 1.0, 0.007812, 0.875, 0.03906, 0.75, 0.03906, 0.875, 0.03125, 0.875, 0.03125, 0.75, 0.04688, 0.75, 0.04688, 0.875, 0.03906, 0.875, 0.03906, 0.75, 0.04688, 0.875, 0.04688, 1.0, 0.03906, 1.0, 0.03906, 0.875, 0.07031, 0.75, 0.07031, 0.875, 0.0625, 0.875, 0.0625, 0.75, 0.07812, 0.75, 0.07812, 0.875, 0.07031, 0.875, 0.07031, 0.75, 0.07812, 0.875, 0.07812, 1.0, 0.07031, 1.0, 0.07031, 0.875, 0.1016, 0.75, 0.1016, 0.875, 0.09375, 0.875, 0.09375, 0.75, 0.1094, 0.75, 0.1094, 0.875, 0.1016, 0.875, 0.1016, 0.75, 0.1094, 0.875, 0.1094, 1.0, 0.1016, 1.0, 0.1016, 0.875, 0.1328, 0.75, 0.1328, 0.875, 0.125, 0.875, 0.125, 0.75, 0.1406, 0.75, 0.1406, 0.875, 0.1328, 0.875, 0.1328, 0.75, 0.1406, 0.875, 0.1406, 1.0, 0.1328, 1.0, 0.1328, 0.875, 0.1641, 0.75, 0.1641, 0.875, 0.1562, 0.875, 0.1562, 0.75, 0.1719, 0.75, 0.1719, 0.875, 0.1641, 0.875, 0.1641, 0.75, 0.1719, 0.875, 0.1719, 1.0, 0.1641, 1.0, 0.1641, 0.875, 0.1953, 0.75, 0.1953, 0.875, 0.1875, 0.875, 0.1875, 0.75, 0.2031, 0.75, 0.2031, 0.875, 0.1953, 0.875, 0.1953, 0.75, 0.2031, 0.875, 0.2031, 1.0, 0.1953, 1.0, 0.1953, 0.875, 0.2266, 0.75, 0.2266, 0.875, 0.2188, 0.875, 0.2188, 0.75, 0.2344, 0.75, 0.2344, 0.875, 0.2266, 0.875, 0.2266, 0.75, 0.2344, 0.875, 0.2344, 1.0, 0.2266, 1.0, 0.2266, 0.875, 0.2578, 0.75, 0.2578, 0.875, 0.25, 0.875, 0.25, 0.75, 0.2656, 0.75, 0.2656, 0.875, 0.2578, 0.875, 0.2578, 0.75, 0.2656, 0.875, 0.2656, 1.0, 0.2578, 1.0, 0.2578, 0.875, 0.2891, 0.75, 0.2891, 0.875, 0.2812, 0.875, 0.2812, 0.75, 0.2969, 0.75, 0.2969, 0.875, 0.2891, 0.875, 0.2891, 0.75, 0.2969, 0.875, 0.2969, 1.0, 0.2891, 1.0, 0.2891, 0.875, 0.3203, 0.75, 0.3203, 0.875, 0.3125, 0.875, 0.3125, 0.75, 0.3281, 0.75, 0.3281, 0.875, 0.3203, 0.875, 0.3203, 0.75, 0.3281, 0.875, 0.3281, 1.0, 0.3203, 1.0, 0.3203, 0.875, 0.3516, 0.75, 0.3516, 0.875, 0.3438, 0.875, 0.3438, 0.75, 0.3594, 0.75, 0.3594, 0.875, 0.3516, 0.875, 0.3516, 0.75, 0.3594, 0.875, 0.3594, 1.0, 0.3516, 1.0, 0.3516, 0.875, 0.3828, 0.75, 0.3828, 0.875, 0.375, 0.875, 0.375, 0.75, 0.3906, 0.75, 0.3906, 0.875, 0.3828, 0.875, 0.3828, 0.75, 0.3906, 0.875, 0.3906, 1.0, 0.3828, 1.0, 0.3828, 0.875, 0.4141, 0.75, 0.4141, 0.875, 0.4062, 0.875, 0.4062, 0.75, 0.4219, 0.75, 0.4219, 0.875, 0.4141, 0.875, 0.4141, 0.75, 0.4219, 0.875, 0.4219, 1.0, 0.4141, 1.0, 0.4141, 0.875, 0.4453, 0.75, 0.4453, 0.875, 0.4375, 0.875, 0.4375, 0.75, 0.4531, 0.75, 0.4531, 0.875, 0.4453, 0.875, 0.4453, 0.75, 0.4531, 0.875, 0.4531, 1.0, 0.4453, 1.0, 0.4453, 0.875, 0.5703, 0.75, 0.5703, 0.875, 0.5625, 0.875, 0.5625, 0.75, 0.5781, 0.75, 0.5781, 0.875, 0.5703, 0.875, 0.5703, 0.75, 0.5781, 0.875, 0.5781, 1.0, 0.5703, 1.0, 0.5703, 0.875, 0.6016, 0.75, 0.6016, 0.875, 0.5938, 0.875, 0.5938, 0.75, 0.6094, 0.75, 0.6094, 0.875, 0.6016, 0.875, 0.6016, 0.75, 0.6094, 0.875, 0.6094, 1.0, 0.6016, 1.0, 0.6016, 0.875, 0.6328, 0.75, 0.6328, 0.875, 0.625, 0.875, 0.625, 0.75, 0.6406, 0.75, 0.6406, 0.875, 0.6328, 0.875, 0.6328, 0.75, 0.6406, 0.875, 0.6406, 1.0, 0.6328, 1.0, 0.6328, 0.875, 0.6641, 0.75, 0.6641, 0.875, 0.6562, 0.875, 0.6562, 0.75, 0.6719, 0.75, 0.6719, 0.875, 0.6641, 0.875, 0.6641, 0.75, 0.6719, 0.875, 0.6719, 1.0, 0.6641, 1.0, 0.6641, 0.875, 0.6953, 0.75, 0.6953, 0.875, 0.6875, 0.875, 0.6875, 0.75, 0.7031, 0.75, 0.7031, 0.875, 0.6953, 0.875, 0.6953, 0.75, 0.7031, 0.875, 0.7031, 1.0, 0.6953, 1.0, 0.6953, 0.875, 0.7266, 0.75, 0.7266, 0.875, 0.7188, 0.875, 0.7188, 0.75, 0.7344, 0.75, 0.7344, 0.875, 0.7266, 0.875, 0.7266, 0.75, 0.7344, 0.875, 0.7344, 1.0, 0.7266, 1.0, 0.7266, 0.875, 0.7578, 0.75, 0.7578, 0.875, 0.75, 0.875, 0.75, 0.75, 0.7656, 0.75, 0.7656, 0.875, 0.7578, 0.875, 0.7578, 0.75, 0.7656, 0.875, 0.7656, 1.0, 0.7578, 1.0, 0.7578, 0.875, 0.7891, 0.75, 0.7891, 0.875, 0.7812, 0.875, 0.7812, 0.75, 0.7969, 0.75, 0.7969, 0.875, 0.7891, 0.875, 0.7891, 0.75, 0.7969, 0.875, 0.7969, 1.0, 0.7891, 1.0, 0.7891, 0.875, 0.8203, 0.75, 0.8203, 0.875, 0.8125, 0.875, 0.8125, 0.75, 0.8281, 0.75, 0.8281, 0.875, 0.8203, 0.875, 0.8203, 0.75, 0.8281, 0.875, 0.8281, 1.0, 0.8203, 1.0, 0.8203, 0.875, 0.8516, 0.75, 0.8516, 0.875, 0.8438, 0.875, 0.8438, 0.75, 0.8594, 0.75, 0.8594, 0.875, 0.8516, 0.875, 0.8516, 0.75, 0.8594, 0.875, 0.8594, 1.0, 0.8516, 1.0, 0.8516, 0.875, 0.8828, 0.75, 0.8828, 0.875, 0.875, 0.875, 0.875, 0.75, 0.8906, 0.75, 0.8906, 0.875, 0.8828, 0.875, 0.8828, 0.75, 0.8906, 0.875, 0.8906, 1.0, 0.8828, 1.0, 0.8828, 0.875, 0.9141, 0.75, 0.9141, 0.875, 0.9062, 0.875, 0.9062, 0.75, 0.9219, 0.75, 0.9219, 0.875, 0.9141, 0.875, 0.9141, 0.75, 0.9219, 0.875, 0.9219, 1.0, 0.9141, 1.0, 0.9141, 0.875, 0.9453, 0.75, 0.9453, 0.875, 0.9375, 0.875, 0.9375, 0.75, 0.9531, 0.75, 0.9531, 0.875, 0.9453, 0.875, 0.9453, 0.75, 0.9531, 0.875, 0.9531, 1.0, 0.9453, 1.0, 0.9453, 0.875, 0.9766, 0.75, 0.9766, 0.875, 0.9688, 0.875, 0.9688, 0.75, 0.9844, 0.75, 0.9844, 0.875, 0.9766, 0.875, 0.9766, 0.75, 0.9844, 0.875, 0.9844, 1.0, 0.9766, 1.0, 0.9766, 0.875])
me_cylinder.materials.append(mat_material_001)
me_cylinder.use_remesh_fix_poles = True
me_cylinder.use_remesh_preserve_attributes = False
me_cylinder.use_mirror_vertex_groups = False
me_cylinder.update()

# ---- objects
ob_cylinder = bpy.data.objects.new('Cylinder', me_cylinder)

# ---- transforms, parenting, visibility, modifiers, constraints
ob_cylinder.location = (0.0, 0.0, 0.0)
ob_cylinder.scale = (0.6365, 0.6365, 0.03124)
ob_cylinder.lineart.crease_threshold = 0.0

# ---- collection membership
col_collection.objects.link(ob_cylinder)

# ---- scene / render settings (as saved in the file)
scene.frame_start = 1; scene.frame_end = 250; scene.frame_set(1)
scene.render.engine = 'BLENDER_EEVEE_NEXT'
scene.cycles.use_denoising = False
scene.cycles.samples = 128
scene.cycles.sampling_pattern = 'TABULATED_SOBOL'
scene.cycles.use_adaptive_sampling = False
scene.cycles.use_light_tree = False
scene.view_settings.view_transform = 'Filmic'
bpy.context.view_layer.update()

# ---- added for rendering (the .blend has no active camera and no usable light): camera, sun
cam_auto = bpy.data.cameras.new('AutoCamera')
cam_auto.lens = 50.0
cam_auto.sensor_width = 36.0
cam_auto.clip_end = 1000.0
ob_auto_camera = bpy.data.objects.new('AutoCamera', cam_auto)
scene.collection.objects.link(ob_auto_camera)
ob_auto_camera.location = (1.66498, -1.9995, 1.33599)
ob_auto_camera.rotation_euler = (1.09748, -7.21219e-08, 0.694738)
scene.camera = ob_auto_camera
light_auto_sun = bpy.data.lights.new('AutoSun', 'SUN')
light_auto_sun.energy = 3.0
light_auto_sun.angle = 0.0523599
ob_auto_sun = bpy.data.objects.new('AutoSun', light_auto_sun)
scene.collection.objects.link(ob_auto_sun)
ob_auto_sun.rotation_euler = (0.872665, 0.174533, 0.523599)
bpy.context.view_layer.update()
